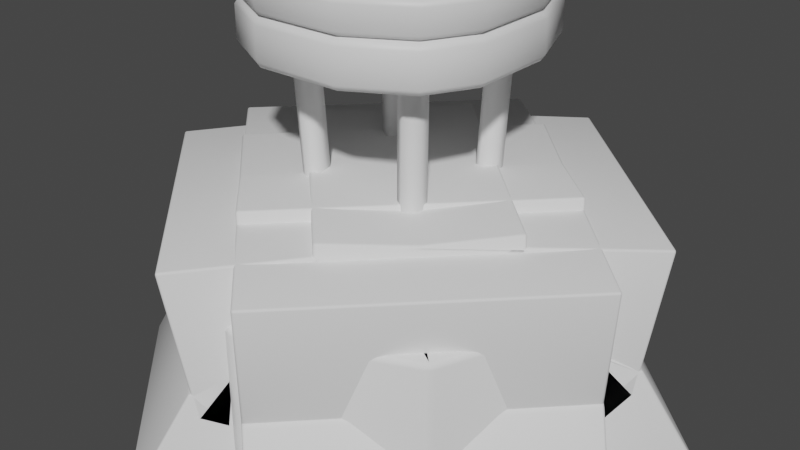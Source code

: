 # Source: bench.blend  (saved by Blender 2.80.75; exported with 4.5.12 LTS)
import bpy
from mathutils import Matrix  # noqa: F401  (used for matrix-valued properties, if any)

bpy.ops.wm.read_factory_settings(use_empty=True)
scene = bpy.context.scene
scene.name = 'Scene'

# ---- collections
col_collection = bpy.data.collections.new('Collection'); scene.collection.children.link(col_collection)

# ---- materials (node trees are filled in below, after node groups)
mat_iron_001 = bpy.data.materials.new('iron.001')
mat_iron_001.use_transparent_shadow = False

# ---- material node trees
mat_iron_001.use_nodes = True; mat_iron_001.node_tree.nodes.clear()
_N = mat_iron_001.node_tree.nodes; _L = mat_iron_001.node_tree.links
n0 = _N.new('ShaderNodeOutputMaterial'); n0.name = 'Material Output'; n0.location = (300, 300)
n1 = _N.new('ShaderNodeBsdfPrincipled'); n1.name = 'Principled BSDF'; n1.location = (10, 300)
n1.distribution = 'GGX'
n1.subsurface_method = 'BURLEY'
n1.inputs[3].default_value = 1.45
n1.inputs[27].default_value = (0.0, 0.0, 0.0, 1.0)
n1.inputs[28].default_value = 1.0
_L.new(n1.outputs[0], n0.inputs[0])
n0.is_active_output = True

# ---- world
world_world = bpy.data.worlds.new('World'); scene.world = world_world
world_world.use_nodes = True; world_world.node_tree.nodes.clear()
_N = world_world.node_tree.nodes; _L = world_world.node_tree.links
n0 = _N.new('ShaderNodeOutputWorld'); n0.name = 'World Output'; n0.location = (300, 300)
n1 = _N.new('ShaderNodeBackground'); n1.name = 'Background'; n1.location = (10, 300)
n1.inputs[0].default_value = (0.05088, 0.05088, 0.05088, 1.0)
_L.new(n1.outputs[0], n0.inputs[0])
n0.is_active_output = True
world_world.color = (0.05088, 0.05088, 0.05088)
world_world.use_sun_shadow = False
world_world.sun_shadow_jitter_overblur = 0.0

# ---- meshes
me_plane = bpy.data.meshes.new('Plane')
me_plane.from_pydata([(5.249e-09, 0.1201, 0.1693), (-0.08539, 0.0847, 0.1693), (-0.1208, -0.0006924, 0.1693), (-0.08539, -0.08608, 0.1693), (1.581e-08, -0.1215, 0.1693), (0.08539, -0.08608, 0.1693), (0.1208, -0.0006924, 0.1693), (0.08539, 0.0847, 0.1693)], [(1, 0), (2, 1), (3, 2), (4, 3), (5, 4), (6, 5), (7, 6), (0, 7)], [])
_uv = me_plane.uv_layers.new(name='UVMap')
_uv.uv.foreach_set('vector', [])
me_plane.use_remesh_preserve_volume = False
me_plane.use_remesh_preserve_attributes = False
me_plane.use_mirror_vertex_groups = False
me_plane.update()
me_plane_001 = bpy.data.meshes.new('Plane.001')
me_plane_001.from_pydata([(-0.1357, 0.1357, 0.0), (-0.1152, 0.1152, 0.1185), (-0.0833, 0.0833, 0.133), (-0.07435, 0.07435, 0.5225), (-0.05693, 0.05693, 0.172), (-0.1353, 0.1353, 0.05925)], [(5, 1), (1, 2), (4, 3), (2, 4), (0, 5)], [])
_uv = me_plane_001.uv_layers.new(name='UVMap')
_uv.uv.foreach_set('vector', [])
me_plane_001.use_remesh_preserve_volume = False
me_plane_001.use_remesh_preserve_attributes = False
me_plane_001.use_mirror_vertex_groups = False
me_plane_001.update()
me_cube_000 = bpy.data.meshes.new('Cube.000')
me_cube_000.from_pydata([(-0.07326, 0.05113, 0.8742), (0.07326, 0.05113, 0.8742), (-0.07326, -0.0954, 0.8742), (0.07326, -0.0954, 0.8742), (-0.07326, -0.0954, 0.8075), (0.06923, -0.09057, 0.8076), (-0.07326, 0.05113, 0.8075), (0.06923, 0.04744, 0.8076), (0.1608, -0.1636, 0.8076), (0.1651, -0.1674, 0.8142), (0.1638, -0.1663, 0.8096), (0.1705, -0.1729, 0.862), (0.1737, -0.1758, 0.8536), (-0.1603, -0.1636, 0.8076), (-0.1646, -0.1674, 0.8142), (-0.1634, -0.1663, 0.8096), (-0.1704, -0.1729, 0.862), (-0.1737, -0.1758, 0.8536), (0.1605, 0.1524, 0.8076), (0.1651, 0.1573, 0.8142), (0.1637, 0.1559, 0.8096), (0.1702, 0.1626, 0.862), (0.1736, 0.1663, 0.8536), (-0.1601, 0.1524, 0.8076), (-0.1646, 0.1573, 0.8142), (-0.1633, 0.1559, 0.8096), (-0.1702, 0.1626, 0.862), (-0.1736, 0.1663, 0.8536), (-0.2004, 0.04744, 0.8076), (-0.2068, 0.04744, 0.8142), (-0.2049, 0.04744, 0.8096), (-0.2068, -0.09057, 0.8142), (-0.2004, -0.09057, 0.8076), (-0.2049, -0.09057, 0.8096), (-0.213, -0.0954, 0.862), (-0.2178, -0.0954, 0.8536), (-0.213, 0.05113, 0.862), (-0.2178, 0.05113, 0.8536), (0.2009, -0.09057, 0.8076), (0.2073, -0.09057, 0.8142), (0.2054, -0.09057, 0.8096), (0.2073, 0.04744, 0.8142), (0.2009, 0.04744, 0.8076), (0.2054, 0.04744, 0.8096), (0.213, 0.05113, 0.862), (0.2178, 0.05113, 0.8536), (0.213, -0.0954, 0.862), (0.2178, -0.0954, 0.8536), (-0.06879, -0.2141, 0.8076), (-0.06879, -0.2203, 0.8142), (-0.06879, -0.2185, 0.8096), (0.06923, -0.2203, 0.8142), (0.06923, -0.2141, 0.8076), (0.06923, -0.2185, 0.8096), (0.07326, -0.2265, 0.862), (0.07326, -0.2312, 0.8536), (-0.07326, -0.2265, 0.862), (-0.07326, -0.2312, 0.8536), (0.06923, 0.1973, 0.8076), (0.06923, 0.2035, 0.8142), (0.06923, 0.2017, 0.8096), (-0.06879, 0.2035, 0.8142), (-0.06879, 0.1973, 0.8076), (-0.06879, 0.2017, 0.8096), (-0.07326, 0.2102, 0.862), (-0.07326, 0.2149, 0.8536), (0.07326, 0.2102, 0.862), (0.07326, 0.2149, 0.8536), (-0.07044, 0.04866, 0.8208), (0.07044, 0.04866, 0.8208), (-0.07044, -0.09222, 0.8208), (0.07044, -0.09222, 0.8208), (-0.07044, -0.09222, 0.7361), (0.07044, -0.09222, 0.7361), (-0.07044, 0.04866, 0.7361), (0.07044, 0.04866, 0.7361), (0.1639, -0.1667, 0.7361), (0.1683, -0.1706, 0.745), (0.1639, -0.1668, 0.8053), (0.1683, -0.1706, 0.7964), (-0.1639, -0.1668, 0.7361), (-0.1683, -0.1706, 0.745), (-0.1639, -0.1667, 0.8053), (-0.1683, -0.1706, 0.7964), (0.1636, 0.1558, 0.7361), (0.1683, 0.1608, 0.745), (0.1636, 0.1558, 0.8053), (0.1683, 0.1608, 0.7964), (-0.1636, 0.1558, 0.7361), (-0.1683, 0.1608, 0.745), (-0.1636, 0.1558, 0.8053), (-0.1683, 0.1608, 0.7964), (-0.2048, 0.04866, 0.7361), (-0.2113, 0.04866, 0.745), (-0.2113, -0.09222, 0.745), (-0.2048, -0.09222, 0.7361), (-0.2048, -0.09222, 0.8053), (-0.2113, -0.09222, 0.7964), (-0.2113, 0.04866, 0.7964), (-0.2048, 0.04866, 0.8053), (0.2048, -0.09222, 0.7361), (0.2113, -0.09222, 0.745), (0.2113, 0.04866, 0.745), (0.2048, 0.04866, 0.7361), (0.2048, 0.04866, 0.8053), (0.2113, 0.04866, 0.7964), (0.2113, -0.09222, 0.7964), (0.2048, -0.09222, 0.8053), (-0.07044, -0.2183, 0.7361), (-0.07044, -0.2246, 0.745), (0.07044, -0.2246, 0.745), (0.07044, -0.2183, 0.7361), (0.07044, -0.2183, 0.8053), (0.07044, -0.2246, 0.7964), (-0.07044, -0.2246, 0.7964), (-0.07044, -0.2183, 0.8053), (0.07044, 0.2016, 0.7361), (0.07044, 0.208, 0.745), (-0.07044, 0.208, 0.745), (-0.07044, 0.2016, 0.7361), (-0.07044, 0.2016, 0.8053), (-0.07044, 0.208, 0.7964), (0.07044, 0.208, 0.7964), (0.07044, 0.2016, 0.8053), (0.1895, 0.2131, 0.0111), (0.1819, 0.2055, 0.003257), (0.1977, 0.1896, 3.555e-05), (0.2054, 0.1819, 0.003257), (0.2054, 0.1973, 0.003324), (0.1786, 0.1705, 0.01087), (0.1895, 0.166, 0.0109), (0.1659, 0.1896, 0.0109), (0.1482, 0.1781, 0.121), (0.1597, 0.1833, 0.1217), (0.18, 0.1719, 0.1202), (0.1781, 0.1483, 0.121), (0.1611, 0.1376, 0.1109), (0.1532, 0.1452, 0.1049), (0.1409, 0.1616, 0.1072), (0.1034, 0.1333, 0.1362), (0.1154, 0.139, 0.1416), (0.1388, 0.1307, 0.1427), (0.1333, 0.1035, 0.1362), (0.1125, 0.1044, 0.1202), (0.1219, 0.0985, 0.123), (0.09841, 0.122, 0.123), (0.08159, 0.1052, 0.1729), (0.079, 0.1026, 0.1923), (0.1057, 0.09757, 0.1696), (0.09903, 0.09095, 0.2041), (0.06992, 0.06184, 0.1888), (0.07676, 0.06868, 0.1586), (0.09142, 0.06161, 0.1783), (0.08465, 0.06121, 0.1632), (0.08067, 0.05723, 0.1836), (0.06153, 0.0915, 0.1783), (0.06113, 0.08473, 0.1632), (0.1779, 0.2078, 0.06013), (0.1887, 0.2123, 0.06193), (0.2077, 0.1779, 0.06013), (0.2077, 0.1996, 0.06268), (0.1786, 0.1705, 0.05583), (0.1895, 0.166, 0.05658), (0.1659, 0.1895, 0.05658), (0.08355, 0.1072, 0.2748), (0.1026, 0.0945, 0.2744), (0.1026, 0.07278, 0.2758), (0.07276, 0.06468, 0.2782), (0.08362, 0.06017, 0.2778), (0.06457, 0.09454, 0.2768), (0.08964, 0.1132, 0.4331), (0.1087, 0.1006, 0.4327), (0.1087, 0.07887, 0.4341), (0.07884, 0.07076, 0.4366), (0.0897, 0.06625, 0.4362), (0.07065, 0.1006, 0.4352), (0.09572, 0.1193, 0.5915), (0.1147, 0.1067, 0.5911), (0.1148, 0.08495, 0.5925), (0.08492, 0.07684, 0.5949), (0.09578, 0.07233, 0.5945), (0.07674, 0.1067, 0.5935), (0.1018, 0.1254, 0.7498), (0.1208, 0.1127, 0.7494), (0.1208, 0.09103, 0.7508), (0.091, 0.08293, 0.7532), (0.1019, 0.07842, 0.7528), (0.08282, 0.1128, 0.7518), (0.08595, 0.1159, 0.1553), (0.09468, 0.1183, 0.1607), (0.1128, 0.1047, 0.1629), (0.1158, 0.08603, 0.1553), (0.09123, 0.08315, 0.142), (0.1012, 0.07777, 0.1442), (0.07769, 0.1013, 0.1442), (-0.1895, 0.2131, 0.0111), (-0.1819, 0.2055, 0.003257), (-0.1977, 0.1896, 3.555e-05), (-0.2054, 0.1819, 0.003257), (-0.2054, 0.1973, 0.003324), (-0.1786, 0.1705, 0.01087), (-0.1895, 0.166, 0.0109), (-0.1659, 0.1896, 0.0109), (-0.1482, 0.1781, 0.121), (-0.1597, 0.1833, 0.1217), (-0.18, 0.1719, 0.1202), (-0.1781, 0.1483, 0.121), (-0.1611, 0.1376, 0.1109), (-0.1532, 0.1452, 0.1049), (-0.1409, 0.1616, 0.1072), (-0.1034, 0.1333, 0.1362), (-0.1154, 0.139, 0.1416), (-0.1388, 0.1307, 0.1427), (-0.1333, 0.1035, 0.1362), (-0.1125, 0.1044, 0.1202), (-0.1219, 0.0985, 0.123), (-0.09841, 0.122, 0.123), (-0.08159, 0.1052, 0.1729), (-0.079, 0.1026, 0.1923), (-0.1057, 0.09757, 0.1696), (-0.09903, 0.09095, 0.2041), (-0.06992, 0.06184, 0.1888), (-0.07676, 0.06868, 0.1586), (-0.09142, 0.06161, 0.1783), (-0.08465, 0.06121, 0.1632), (-0.08067, 0.05723, 0.1836), (-0.06153, 0.0915, 0.1783), (-0.06113, 0.08473, 0.1632), (-0.1779, 0.2078, 0.06013), (-0.1887, 0.2123, 0.06193), (-0.2077, 0.1779, 0.06013), (-0.2077, 0.1996, 0.06268), (-0.1786, 0.1705, 0.05583), (-0.1895, 0.166, 0.05658), (-0.1659, 0.1895, 0.05658), (-0.08355, 0.1072, 0.2748), (-0.1026, 0.0945, 0.2744), (-0.1026, 0.07278, 0.2758), (-0.07276, 0.06468, 0.2782), (-0.08362, 0.06017, 0.2778), (-0.06457, 0.09454, 0.2768), (-0.08964, 0.1132, 0.4331), (-0.1087, 0.1006, 0.4327), (-0.1087, 0.07887, 0.4341), (-0.07884, 0.07076, 0.4366), (-0.0897, 0.06625, 0.4362), (-0.07065, 0.1006, 0.4352), (-0.09572, 0.1193, 0.5915), (-0.1147, 0.1067, 0.5911), (-0.1148, 0.08495, 0.5925), (-0.08492, 0.07684, 0.5949), (-0.09578, 0.07233, 0.5945), (-0.07674, 0.1067, 0.5935), (-0.1018, 0.1254, 0.7498), (-0.1208, 0.1127, 0.7494), (-0.1208, 0.09103, 0.7508), (-0.091, 0.08293, 0.7532), (-0.1019, 0.07842, 0.7528), (-0.08282, 0.1128, 0.7518), (-0.08595, 0.1159, 0.1553), (-0.09468, 0.1183, 0.1607), (-0.1128, 0.1047, 0.1629), (-0.1158, 0.08603, 0.1553), (-0.09123, 0.08315, 0.142), (-0.1012, 0.07777, 0.1442), (-0.07769, 0.1013, 0.1442), (0.1895, -0.2131, 0.0111), (0.1819, -0.2055, 0.003257), (0.1977, -0.1896, 3.555e-05), (0.2054, -0.1819, 0.003257), (0.2054, -0.1973, 0.003324), (0.1786, -0.1705, 0.01087), (0.1895, -0.166, 0.0109), (0.1659, -0.1896, 0.0109), (0.1482, -0.1781, 0.121), (0.1597, -0.1833, 0.1217), (0.18, -0.1719, 0.1202), (0.1781, -0.1483, 0.121), (0.1611, -0.1376, 0.1109), (0.1532, -0.1452, 0.1049), (0.1409, -0.1616, 0.1072), (0.1034, -0.1333, 0.1362), (0.1154, -0.139, 0.1416), (0.1388, -0.1307, 0.1427), (0.1333, -0.1035, 0.1362), (0.1125, -0.1044, 0.1202), (0.1219, -0.0985, 0.123), (0.09841, -0.122, 0.123), (0.08159, -0.1052, 0.1729), (0.079, -0.1026, 0.1923), (0.1057, -0.09757, 0.1696), (0.09903, -0.09095, 0.2041), (0.06992, -0.06184, 0.1888), (0.07676, -0.06868, 0.1586), (0.09142, -0.06161, 0.1783), (0.08465, -0.06121, 0.1632), (0.08067, -0.05723, 0.1836), (0.06153, -0.0915, 0.1783), (0.06113, -0.08473, 0.1632), (0.1779, -0.2078, 0.06013), (0.1887, -0.2123, 0.06193), (0.2077, -0.1779, 0.06013), (0.2077, -0.1996, 0.06268), (0.1786, -0.1705, 0.05583), (0.1895, -0.166, 0.05658), (0.1659, -0.1895, 0.05658), (0.08355, -0.1072, 0.2748), (0.1026, -0.0945, 0.2744), (0.1026, -0.07278, 0.2758), (0.07276, -0.06468, 0.2782), (0.08362, -0.06017, 0.2778), (0.06457, -0.09454, 0.2768), (0.08964, -0.1132, 0.4331), (0.1087, -0.1006, 0.4327), (0.1087, -0.07887, 0.4341), (0.07884, -0.07076, 0.4366), (0.0897, -0.06625, 0.4362), (0.07065, -0.1006, 0.4352), (0.09572, -0.1193, 0.5915), (0.1147, -0.1067, 0.5911), (0.1148, -0.08495, 0.5925), (0.08492, -0.07684, 0.5949), (0.09578, -0.07233, 0.5945), (0.07674, -0.1067, 0.5935), (0.1018, -0.1254, 0.7498), (0.1208, -0.1127, 0.7494), (0.1208, -0.09103, 0.7508), (0.091, -0.08293, 0.7532), (0.1019, -0.07842, 0.7528), (0.08282, -0.1128, 0.7518), (0.08595, -0.1159, 0.1553), (0.09468, -0.1183, 0.1607), (0.1128, -0.1047, 0.1629), (0.1158, -0.08603, 0.1553), (0.09123, -0.08315, 0.142), (0.1012, -0.07777, 0.1442), (0.07769, -0.1013, 0.1442), (-0.1895, -0.2131, 0.0111), (-0.1819, -0.2055, 0.003257), (-0.1977, -0.1896, 3.555e-05), (-0.2054, -0.1819, 0.003257), (-0.2054, -0.1973, 0.003324), (-0.1786, -0.1705, 0.01087), (-0.1895, -0.166, 0.0109), (-0.1659, -0.1896, 0.0109), (-0.1482, -0.1781, 0.121), (-0.1597, -0.1833, 0.1217), (-0.18, -0.1719, 0.1202), (-0.1781, -0.1483, 0.121), (-0.1611, -0.1376, 0.1109), (-0.1532, -0.1452, 0.1049), (-0.1409, -0.1616, 0.1072), (-0.1034, -0.1333, 0.1362), (-0.1154, -0.139, 0.1416), (-0.1388, -0.1307, 0.1427), (-0.1333, -0.1035, 0.1362), (-0.1125, -0.1044, 0.1202), (-0.1219, -0.0985, 0.123), (-0.09841, -0.122, 0.123), (-0.08159, -0.1052, 0.1729), (-0.079, -0.1026, 0.1923), (-0.1057, -0.09757, 0.1696), (-0.09903, -0.09095, 0.2041), (-0.06992, -0.06184, 0.1888), (-0.07676, -0.06868, 0.1586), (-0.09142, -0.06161, 0.1783), (-0.08465, -0.06121, 0.1632), (-0.08067, -0.05723, 0.1836), (-0.06153, -0.0915, 0.1783), (-0.06113, -0.08473, 0.1632), (-0.1779, -0.2078, 0.06013), (-0.1887, -0.2123, 0.06193), (-0.2077, -0.1779, 0.06013), (-0.2077, -0.1996, 0.06268), (-0.1786, -0.1705, 0.05583), (-0.1895, -0.166, 0.05658), (-0.1659, -0.1895, 0.05658), (-0.08355, -0.1072, 0.2748), (-0.1026, -0.0945, 0.2744), (-0.1026, -0.07278, 0.2758), (-0.07276, -0.06468, 0.2782), (-0.08362, -0.06017, 0.2778), (-0.06457, -0.09454, 0.2768), (-0.08964, -0.1132, 0.4331), (-0.1087, -0.1006, 0.4327), (-0.1087, -0.07887, 0.4341), (-0.07884, -0.07076, 0.4366), (-0.0897, -0.06625, 0.4362), (-0.07065, -0.1006, 0.4352), (-0.09572, -0.1193, 0.5915), (-0.1147, -0.1067, 0.5911), (-0.1148, -0.08495, 0.5925), (-0.08492, -0.07684, 0.5949), (-0.09578, -0.07233, 0.5945), (-0.07674, -0.1067, 0.5935), (-0.1018, -0.1254, 0.7498), (-0.1208, -0.1127, 0.7494), (-0.1208, -0.09103, 0.7508), (-0.091, -0.08293, 0.7532), (-0.1019, -0.07842, 0.7528), (-0.08282, -0.1128, 0.7518), (-0.08595, -0.1159, 0.1553), (-0.09468, -0.1183, 0.1607), (-0.1128, -0.1047, 0.1629), (-0.1158, -0.08603, 0.1553), (-0.09123, -0.08315, 0.142), (-0.1012, -0.07777, 0.1442), (-0.07769, -0.1013, 0.1442), (0.006799, -0.1818, 0.1585), (0.00453, -0.1528, 0.1585), (0.01133, -0.1455, 0.1736), (0.00453, -0.1528, 0.18), (0.01178, -0.1839, 0.1736), (0.006799, -0.1818, 0.18), (0.123, -0.1239, 0.1559), (0.1231, -0.1336, 0.1585), (0.1295, -0.1304, 0.1597), (0.1327, -0.124, 0.1585), (0.1159, -0.1168, 0.1559), (0.1063, -0.1072, 0.1597), (0.1106, -0.1051, 0.1585), (0.1042, -0.1115, 0.1585), (0.1159, -0.1168, 0.1826), (0.1102, -0.0951, 0.1736), (0.09422, -0.1111, 0.1736), (0.1106, -0.1051, 0.18), (0.1063, -0.1072, 0.1788), (0.1038, -0.1047, 0.1736), (0.1042, -0.1115, 0.18), (0.1211, -0.1386, 0.1736), (0.1377, -0.1219, 0.1736), (0.123, -0.1239, 0.1826), (0.1307, -0.1316, 0.1736), (0.1295, -0.1304, 0.1788), (0.1327, -0.124, 0.18), (0.1231, -0.1336, 0.18), (0.1809, -0.007686, 0.1585), (0.1519, -0.005417, 0.1585), (0.1446, -0.01221, 0.1736), (0.1519, -0.005417, 0.18), (0.183, -0.01267, 0.1736), (0.1809, -0.007686, 0.18), (0.0, -0.1748, 0.1559), (0.0, -0.184, 0.1597), (-0.006799, -0.1818, 0.1585), (0.0, -0.1649, 0.1559), (0.0, -0.1512, 0.1597), (-0.00453, -0.1528, 0.1585), (0.0, -0.1649, 0.1826), (-0.01133, -0.1455, 0.1736), (-0.00453, -0.1528, 0.18), (0.0, -0.1512, 0.1788), (0.0, -0.1477, 0.1736), (-0.01178, -0.1839, 0.1736), (0.0, -0.1748, 0.1826), (0.0, -0.1857, 0.1736), (0.0, -0.184, 0.1788), (-0.006799, -0.1818, 0.18), (-0.123, -0.1239, 0.1559), (-0.1231, -0.1336, 0.1585), (-0.1295, -0.1304, 0.1597), (-0.1327, -0.124, 0.1585), (-0.1159, -0.1168, 0.1559), (-0.1063, -0.1072, 0.1597), (-0.1106, -0.1051, 0.1585), (-0.1042, -0.1115, 0.1585), (-0.1159, -0.1168, 0.1826), (-0.1102, -0.0951, 0.1736), (-0.09422, -0.1111, 0.1736), (-0.1106, -0.1051, 0.18), (-0.1063, -0.1072, 0.1788), (-0.1038, -0.1047, 0.1736), (-0.1042, -0.1115, 0.18), (-0.1211, -0.1386, 0.1736), (-0.1377, -0.1219, 0.1736), (-0.123, -0.1239, 0.1826), (-0.1307, -0.1316, 0.1736), (-0.1295, -0.1304, 0.1788), (-0.1327, -0.124, 0.18), (-0.1231, -0.1336, 0.18), (-0.1809, -0.007686, 0.1585), (-0.1519, -0.005417, 0.1585), (-0.1446, -0.01221, 0.1736), (-0.1519, -0.005417, 0.18), (-0.183, -0.01267, 0.1736), (-0.1809, -0.007686, 0.18), (0.006799, 0.1818, 0.1585), (0.00453, 0.1528, 0.1585), (0.01133, 0.1455, 0.1736), (0.00453, 0.1528, 0.18), (0.01178, 0.1839, 0.1736), (0.006799, 0.1818, 0.18), (0.123, 0.1239, 0.1559), (0.1231, 0.1336, 0.1585), (0.1295, 0.1304, 0.1597), (0.1327, 0.124, 0.1585), (0.1159, 0.1168, 0.1559), (0.1063, 0.1072, 0.1597), (0.1106, 0.1051, 0.1585), (0.1042, 0.1115, 0.1585), (0.1159, 0.1168, 0.1826), (0.1102, 0.0951, 0.1736), (0.09422, 0.1111, 0.1736), (0.1106, 0.1051, 0.18), (0.1063, 0.1072, 0.1788), (0.1038, 0.1047, 0.1736), (0.1042, 0.1115, 0.18), (0.1211, 0.1386, 0.1736), (0.1377, 0.1219, 0.1736), (0.123, 0.1239, 0.1826), (0.1307, 0.1316, 0.1736), (0.1295, 0.1304, 0.1788), (0.1327, 0.124, 0.18), (0.1231, 0.1336, 0.18), (0.174, 0.0, 0.1559), (0.1809, 0.007686, 0.1585), (0.1831, 0.0, 0.1597), (0.164, 0.0, 0.1559), (0.1503, 0.0, 0.1597), (0.1519, 0.005417, 0.1585), (0.164, 0.0, 0.1826), (0.1446, 0.01221, 0.1736), (0.1503, 0.0, 0.1788), (0.1468, 0.0, 0.1736), (0.1519, 0.005417, 0.18), (0.183, 0.01267, 0.1736), (0.174, 0.0, 0.1826), (0.1848, 0.0, 0.1736), (0.1831, 0.0, 0.1788), (0.1809, 0.007686, 0.18), (0.0, 0.1748, 0.1559), (0.0, 0.184, 0.1597), (-0.006799, 0.1818, 0.1585), (0.0, 0.1649, 0.1559), (0.0, 0.1512, 0.1597), (-0.00453, 0.1528, 0.1585), (0.0, 0.1649, 0.1826), (-0.01133, 0.1455, 0.1736), (-0.00453, 0.1528, 0.18), (0.0, 0.1512, 0.1788), (0.0, 0.1477, 0.1736), (-0.01178, 0.1839, 0.1736), (0.0, 0.1748, 0.1826), (0.0, 0.1857, 0.1736), (0.0, 0.184, 0.1788), (-0.006799, 0.1818, 0.18), (-0.123, 0.1239, 0.1559), (-0.1231, 0.1336, 0.1585), (-0.1295, 0.1304, 0.1597), (-0.1327, 0.124, 0.1585), (-0.1159, 0.1168, 0.1559), (-0.1063, 0.1072, 0.1597), (-0.1106, 0.1051, 0.1585), (-0.1042, 0.1115, 0.1585), (-0.1159, 0.1168, 0.1826), (-0.1102, 0.0951, 0.1736), (-0.09422, 0.1111, 0.1736), (-0.1106, 0.1051, 0.18), (-0.1063, 0.1072, 0.1788), (-0.1038, 0.1047, 0.1736), (-0.1042, 0.1115, 0.18), (-0.1211, 0.1386, 0.1736), (-0.1377, 0.1219, 0.1736), (-0.123, 0.1239, 0.1826), (-0.1307, 0.1316, 0.1736), (-0.1295, 0.1304, 0.1788), (-0.1327, 0.124, 0.18), (-0.1231, 0.1336, 0.18), (-0.174, 0.0, 0.1559), (-0.1809, 0.007686, 0.1585), (-0.1831, 0.0, 0.1597), (-0.164, 0.0, 0.1559), (-0.1503, 0.0, 0.1597), (-0.1519, 0.005417, 0.1585), (-0.164, 0.0, 0.1826), (-0.1446, 0.01221, 0.1736), (-0.1503, 0.0, 0.1788), (-0.1468, 0.0, 0.1736), (-0.1519, 0.005417, 0.18), (-0.183, 0.01267, 0.1736), (-0.174, 0.0, 0.1826), (-0.1848, 0.0, 0.1736), (-0.1831, 0.0, 0.1788), (-0.1809, 0.007686, 0.18)], [], [(34, 16, 56, 2), (26, 36, 0, 64), (66, 1, 44, 21), (52, 5, 38, 8), (47, 12, 9, 39), (35, 37, 29, 31), (65, 67, 59, 61), (27, 65, 61, 24), (3, 54, 11, 46), (1, 3, 46, 44), (7, 58, 18, 42), (5, 7, 42, 38), (13, 32, 4, 48), (36, 34, 2, 0), (22, 45, 41, 19), (4, 6, 7, 5), (37, 27, 24, 29), (2, 56, 54, 3), (9, 12, 55, 51), (0, 2, 3, 1), (32, 28, 6, 4), (45, 47, 39, 41), (67, 22, 19, 59), (64, 0, 1, 66), (28, 23, 62, 6), (6, 62, 58, 7), (17, 35, 31, 14), (48, 4, 5, 52), (52, 8, 10, 53), (53, 10, 9, 51), (56, 16, 17, 57), (32, 13, 15, 33), (33, 15, 14, 31), (36, 26, 27, 37), (62, 23, 25, 63), (63, 25, 24, 61), (66, 21, 22, 67), (42, 18, 20, 43), (43, 20, 19, 41), (46, 11, 12, 47), (23, 28, 30, 25), (25, 30, 29, 24), (28, 32, 33, 30), (30, 33, 31, 29), (16, 34, 35, 17), (34, 36, 37, 35), (8, 38, 40, 10), (10, 40, 39, 9), (38, 42, 43, 40), (40, 43, 41, 39), (21, 44, 45, 22), (44, 46, 47, 45), (13, 48, 50, 15), (15, 50, 49, 14), (48, 52, 53, 50), (50, 53, 51, 49), (11, 54, 55, 12), (55, 57, 49, 51), (54, 56, 57, 55), (18, 58, 60, 20), (20, 60, 59, 19), (58, 62, 63, 60), (60, 63, 61, 59), (26, 64, 65, 27), (64, 66, 67, 65), (96, 82, 115, 70), (90, 99, 68, 120), (123, 69, 104, 86), (111, 73, 100, 76), (117, 122, 87, 85), (81, 83, 97, 94), (89, 91, 121, 118), (110, 113, 114, 109), (71, 112, 78, 107), (69, 71, 107, 104), (75, 116, 84, 103), (73, 75, 103, 100), (80, 95, 72, 108), (99, 96, 70, 68), (94, 97, 98, 93), (72, 74, 75, 73), (109, 114, 83, 81), (70, 115, 112, 71), (102, 105, 106, 101), (68, 70, 71, 69), (95, 92, 74, 72), (85, 87, 105, 102), (118, 121, 122, 117), (93, 98, 91, 89), (120, 68, 69, 123), (92, 88, 119, 74), (74, 119, 116, 75), (101, 106, 79, 77), (108, 72, 73, 111), (80, 81, 94, 95), (90, 91, 98, 99), (88, 89, 118, 119), (86, 87, 122, 123), (84, 85, 102, 103), (78, 79, 106, 107), (92, 93, 89, 88), (96, 97, 83, 82), (95, 94, 93, 92), (100, 101, 77, 76), (99, 98, 97, 96), (104, 105, 87, 86), (103, 102, 101, 100), (108, 109, 81, 80), (107, 106, 105, 104), (112, 113, 79, 78), (111, 110, 109, 108), (116, 117, 85, 84), (115, 114, 113, 112), (120, 121, 91, 90), (119, 118, 117, 116), (123, 122, 121, 120), (77, 79, 113, 110), (57, 17, 14, 49), (82, 83, 114, 115), (76, 77, 110, 111), (162, 130, 127, 159), (130, 162, 161, 129), (151, 153, 154, 150), (124, 158, 160, 128), (138, 132, 157, 163), (189, 140, 139, 188), (144, 136, 135, 142), (162, 136, 137, 161), (145, 138, 137, 143), (194, 156, 155, 188), (194, 145, 143, 192), (189, 146, 148, 190), (148, 152, 191, 190), (156, 194, 192, 151), (134, 133, 140, 141), (155, 169, 164, 147), (169, 155, 150, 167), (164, 169, 175, 170), (171, 172, 166, 165), (175, 169, 167, 173), (170, 175, 181, 176), (177, 178, 172, 171), (181, 175, 173, 179), (176, 181, 187, 182), (183, 184, 178, 177), (187, 181, 179, 185), (147, 164, 165, 149), (140, 189, 190, 141), (136, 162, 159, 135), (158, 124, 125, 157), (158, 133, 134, 160), (126, 125, 128), (129, 126, 127, 130), (126, 128, 127), (135, 134, 141, 142), (148, 146, 147, 149), (142, 141, 190, 191), (155, 147, 146), (152, 148, 149), (150, 155, 156, 151), (152, 154, 153), (129, 131, 125, 126), (137, 138, 163, 161), (158, 157, 132, 133), (159, 160, 134, 135), (145, 194, 188, 139), (165, 166, 152, 149), (168, 154, 152, 166), (154, 168, 167, 150), (164, 170, 171, 165), (174, 168, 166, 172), (168, 174, 173, 167), (170, 176, 177, 171), (180, 174, 172, 178), (174, 180, 179, 173), (176, 182, 183, 177), (186, 180, 178, 184), (180, 186, 185, 179), (193, 144, 142, 191), (144, 193, 192, 143), (146, 189, 188, 155), (152, 153, 193, 191), (193, 153, 151, 192), (160, 159, 127, 128), (131, 129, 161, 163), (131, 163, 157, 125), (128, 125, 124), (140, 133, 132, 138, 145, 139), (137, 136, 144, 143), (233, 230, 198, 201), (201, 200, 232, 233), (222, 221, 225, 224), (195, 199, 231, 229), (209, 234, 228, 203), (260, 259, 210, 211), (215, 213, 206, 207), (233, 232, 208, 207), (216, 214, 208, 209), (265, 259, 226, 227), (265, 263, 214, 216), (260, 261, 219, 217), (219, 261, 262, 223), (227, 222, 263, 265), (205, 212, 211, 204), (226, 218, 235, 240), (240, 238, 221, 226), (235, 241, 246, 240), (242, 236, 237, 243), (246, 244, 238, 240), (241, 247, 252, 246), (248, 242, 243, 249), (252, 250, 244, 246), (247, 253, 258, 252), (254, 248, 249, 255), (258, 256, 250, 252), (218, 220, 236, 235), (211, 212, 261, 260), (207, 206, 230, 233), (229, 228, 196, 195), (229, 231, 205, 204), (197, 199, 196), (200, 201, 198, 197), (197, 198, 199), (206, 213, 212, 205), (219, 220, 218, 217), (213, 262, 261, 212), (226, 217, 218), (223, 220, 219), (221, 222, 227, 226), (223, 224, 225), (200, 197, 196, 202), (208, 232, 234, 209), (229, 204, 203, 228), (230, 206, 205, 231), (216, 210, 259, 265), (236, 220, 223, 237), (239, 237, 223, 225), (225, 221, 238, 239), (235, 236, 242, 241), (245, 243, 237, 239), (239, 238, 244, 245), (241, 242, 248, 247), (251, 249, 243, 245), (245, 244, 250, 251), (247, 248, 254, 253), (257, 255, 249, 251), (251, 250, 256, 257), (264, 262, 213, 215), (215, 214, 263, 264), (217, 226, 259, 260), (223, 262, 264, 224), (264, 263, 222, 224), (231, 199, 198, 230), (202, 234, 232, 200), (202, 196, 228, 234), (199, 195, 196), (211, 210, 216, 209, 203, 204), (208, 214, 215, 207), (304, 301, 269, 272), (272, 271, 303, 304), (293, 292, 296, 295), (266, 270, 302, 300), (280, 305, 299, 274), (331, 330, 281, 282), (286, 284, 277, 278), (304, 303, 279, 278), (287, 285, 279, 280), (336, 330, 297, 298), (336, 334, 285, 287), (331, 332, 290, 288), (290, 332, 333, 294), (298, 293, 334, 336), (276, 283, 282, 275), (297, 289, 306, 311), (311, 309, 292, 297), (306, 312, 317, 311), (313, 307, 308, 314), (317, 315, 309, 311), (312, 318, 323, 317), (319, 313, 314, 320), (323, 321, 315, 317), (318, 324, 329, 323), (325, 319, 320, 326), (329, 327, 321, 323), (289, 291, 307, 306), (282, 283, 332, 331), (278, 277, 301, 304), (300, 299, 267, 266), (300, 302, 276, 275), (268, 270, 267), (271, 272, 269, 268), (268, 269, 270), (277, 284, 283, 276), (290, 291, 289, 288), (284, 333, 332, 283), (297, 288, 289), (294, 291, 290), (292, 293, 298, 297), (294, 295, 296), (271, 268, 267, 273), (279, 303, 305, 280), (300, 275, 274, 299), (301, 277, 276, 302), (287, 281, 330, 336), (307, 291, 294, 308), (310, 308, 294, 296), (296, 292, 309, 310), (306, 307, 313, 312), (316, 314, 308, 310), (310, 309, 315, 316), (312, 313, 319, 318), (322, 320, 314, 316), (316, 315, 321, 322), (318, 319, 325, 324), (328, 326, 320, 322), (322, 321, 327, 328), (335, 333, 284, 286), (286, 285, 334, 335), (288, 297, 330, 331), (294, 333, 335, 295), (335, 334, 293, 295), (302, 270, 269, 301), (273, 305, 303, 271), (273, 267, 299, 305), (270, 266, 267), (282, 281, 287, 280, 274, 275), (279, 285, 286, 278), (375, 343, 340, 372), (343, 375, 374, 342), (364, 366, 367, 363), (337, 371, 373, 341), (351, 345, 370, 376), (402, 353, 352, 401), (357, 349, 348, 355), (375, 349, 350, 374), (358, 351, 350, 356), (407, 369, 368, 401), (407, 358, 356, 405), (402, 359, 361, 403), (361, 365, 404, 403), (369, 407, 405, 364), (347, 346, 353, 354), (368, 382, 377, 360), (382, 368, 363, 380), (377, 382, 388, 383), (384, 385, 379, 378), (388, 382, 380, 386), (383, 388, 394, 389), (390, 391, 385, 384), (394, 388, 386, 392), (389, 394, 400, 395), (396, 397, 391, 390), (400, 394, 392, 398), (360, 377, 378, 362), (353, 402, 403, 354), (349, 375, 372, 348), (371, 337, 338, 370), (371, 346, 347, 373), (339, 338, 341), (342, 339, 340, 343), (339, 341, 340), (348, 347, 354, 355), (361, 359, 360, 362), (355, 354, 403, 404), (368, 360, 359), (365, 361, 362), (363, 368, 369, 364), (365, 367, 366), (342, 344, 338, 339), (350, 351, 376, 374), (371, 370, 345, 346), (372, 373, 347, 348), (358, 407, 401, 352), (378, 379, 365, 362), (381, 367, 365, 379), (367, 381, 380, 363), (377, 383, 384, 378), (387, 381, 379, 385), (381, 387, 386, 380), (383, 389, 390, 384), (393, 387, 385, 391), (387, 393, 392, 386), (389, 395, 396, 390), (399, 393, 391, 397), (393, 399, 398, 392), (406, 357, 355, 404), (357, 406, 405, 356), (359, 402, 401, 368), (365, 366, 406, 404), (406, 366, 364, 405), (373, 372, 340, 341), (344, 342, 374, 376), (344, 376, 370, 338), (341, 338, 337), (353, 346, 345, 351, 358, 352), (350, 349, 357, 356), (415, 429, 412, 408), (436, 440, 430, 417), (421, 409, 410, 424), (428, 411, 448, 454, 413, 435, 431, 422), (437, 420, 423, 438), (439, 425, 422, 431, 434, 441, 526, 520), (442, 408, 443), (410, 409, 446, 452), (416, 432, 429, 415), (448, 411, 451), (410, 452, 451, 411), (412, 413, 456, 455), (417, 430, 432, 416), (414, 417, 416, 415), (427, 419, 421, 424), (423, 420, 419, 427), (516, 527, 440, 436), (418, 421, 419, 420), (422, 425, 426, 428), (423, 427, 426, 425), (424, 428, 426, 427), (429, 432, 433, 435), (430, 434, 433, 432), (431, 435, 433, 434), (523, 518, 437, 438), (415, 408, 442, 445, 409, 421, 418, 414), (517, 437, 518), (438, 439, 522, 523), (440, 527, 528, 441), (526, 441, 528), (428, 424, 410, 411), (429, 435, 413, 412), (436, 417, 414, 418, 420, 437, 517, 514), (439, 438, 423, 425), (440, 441, 434, 430), (413, 454, 456), (409, 445, 446), (439, 520, 522), (436, 514, 516), (408, 412, 455, 443), (459, 444, 453, 473), (480, 461, 474, 484), (465, 468, 449, 447), (472, 466, 475, 479, 457, 454, 448, 450), (481, 482, 467, 464), (483, 574, 580, 485, 478, 475, 466, 469), (442, 443, 444), (449, 452, 446, 447), (460, 459, 473, 476), (448, 451, 450), (449, 450, 451, 452), (453, 455, 456, 457), (461, 460, 476, 474), (458, 459, 460, 461), (471, 468, 465, 463), (467, 471, 463, 464), (570, 480, 484, 581), (462, 464, 463, 465), (466, 472, 470, 469), (467, 469, 470, 471), (468, 471, 470, 472), (473, 479, 477, 476), (474, 476, 477, 478), (475, 478, 477, 479), (577, 482, 481, 572), (459, 458, 462, 465, 447, 445, 442, 444), (571, 572, 481), (482, 577, 576, 483), (484, 485, 582, 581), (580, 582, 485), (472, 450, 449, 468), (473, 453, 457, 479), (480, 568, 571, 481, 464, 462, 458, 461), (483, 469, 467, 482), (484, 474, 478, 485), (457, 456, 454), (447, 446, 445), (483, 576, 574), (480, 570, 568), (444, 443, 455, 453), (493, 486, 490, 507), (515, 495, 508, 525), (499, 502, 488, 487), (506, 500, 509, 513, 491, 542, 536, 489), (519, 521, 501, 498), (524, 520, 526, 529, 512, 509, 500, 503), (530, 531, 486), (488, 540, 534, 487), (494, 493, 507, 510), (536, 539, 489), (488, 489, 539, 540), (490, 543, 544, 491), (495, 494, 510, 508), (492, 493, 494, 495), (505, 502, 499, 497), (501, 505, 497, 498), (516, 515, 525, 527), (496, 498, 497, 499), (500, 506, 504, 503), (501, 503, 504, 505), (502, 505, 504, 506), (507, 513, 511, 510), (508, 510, 511, 512), (509, 512, 511, 513), (523, 521, 519, 518), (493, 492, 496, 499, 487, 533, 530, 486), (517, 518, 519), (521, 523, 522, 524), (525, 529, 528, 527), (526, 528, 529), (506, 489, 488, 502), (507, 490, 491, 513), (515, 514, 517, 519, 498, 496, 492, 495), (524, 503, 501, 521), (525, 508, 512, 529), (491, 544, 542), (487, 534, 533), (524, 522, 520), (515, 516, 514), (486, 531, 543, 490), (547, 561, 541, 532), (569, 579, 562, 549), (553, 535, 537, 556), (560, 538, 536, 542, 545, 567, 563, 554), (573, 552, 555, 575), (578, 557, 554, 563, 566, 583, 580, 574), (530, 532, 531), (537, 535, 534, 540), (548, 564, 561, 547), (536, 538, 539), (537, 540, 539, 538), (541, 545, 544, 543), (549, 562, 564, 548), (546, 549, 548, 547), (559, 551, 553, 556), (555, 552, 551, 559), (570, 581, 579, 569), (550, 553, 551, 552), (554, 557, 558, 560), (555, 559, 558, 557), (556, 560, 558, 559), (561, 564, 565, 567), (562, 566, 565, 564), (563, 567, 565, 566), (577, 572, 573, 575), (547, 532, 530, 533, 535, 553, 550, 546), (571, 573, 572), (575, 578, 576, 577), (579, 581, 582, 583), (580, 583, 582), (560, 556, 537, 538), (561, 567, 545, 541), (569, 549, 546, 550, 552, 573, 571, 568), (578, 575, 555, 557), (579, 583, 566, 562), (545, 542, 544), (535, 533, 534), (578, 574, 576), (569, 568, 570), (532, 541, 543, 531)])
me_cube_000.polygons.foreach_set('use_smooth', [True] * 556)
_uv = me_cube_000.uv_layers.new(name='UVMap')
_uv.uv.foreach_set('vector', [0.7633, 0.6208, 0.7022, 0.6034, 0.6735, 0.5413, 0.7623, 0.5432, 0.9162, 0.6031, 0.846, 0.6212, 0.8468, 0.5425, 0.9276, 0.5419, 0.9264, 0.4556, 0.8457, 0.4573, 0.8428, 0.3786, 0.9129, 0.3944, 0.9758, 0.1352, 0.8815, 0.1342, 0.8811, 0.05336, 0.9413, 0.07532, 0.7595, 0.3778, 0.6955, 0.3982, 0.679, 0.3412, 0.7522, 0.3235, 0.7634, 0.6239, 0.8459, 0.6244, 0.8507, 0.6787, 0.7561, 0.6763, 0.9308, 0.5418, 0.9297, 0.4556, 0.9851, 0.4507, 0.9851, 0.5463, 0.9192, 0.6051, 0.9308, 0.5418, 0.9851, 0.5463, 0.9754, 0.6139, 0.7611, 0.4592, 0.6718, 0.4642, 0.6977, 0.4009, 0.7595, 0.381, 0.8457, 0.4573, 0.7611, 0.4592, 0.7595, 0.381, 0.8428, 0.3786, 0.7944, 0.1342, 0.7116, 0.1342, 0.7265, 0.07403, 0.7953, 0.05253, 0.8815, 0.1342, 0.7944, 0.1342, 0.7953, 0.05253, 0.8811, 0.05336, 0.9429, 0.2805, 0.8822, 0.3029, 0.8818, 0.2211, 0.9771, 0.2183, 0.846, 0.6212, 0.7633, 0.6208, 0.7623, 0.5432, 0.8468, 0.5425, 0.915, 0.3915, 0.8426, 0.3754, 0.8475, 0.322, 0.9258, 0.3363, 0.8818, 0.2211, 0.7945, 0.2217, 0.7944, 0.1342, 0.8815, 0.1342, 0.8459, 0.6244, 0.9184, 0.606, 0.9318, 0.6629, 0.8507, 0.6787, 0.7623, 0.5432, 0.6735, 0.5413, 0.6718, 0.4642, 0.7611, 0.4592, 0.6422, 0.3815, 0.6948, 0.3994, 0.6682, 0.4645, 0.6177, 0.4555, 0.8468, 0.5425, 0.7623, 0.5432, 0.7611, 0.4592, 0.8457, 0.4573, 0.8822, 0.3029, 0.7959, 0.3037, 0.7945, 0.2217, 0.8818, 0.2211, 0.8426, 0.3754, 0.7595, 0.3778, 0.7522, 0.3235, 0.8475, 0.322, 0.9297, 0.4556, 0.9159, 0.3922, 0.9738, 0.3808, 0.9851, 0.4507, 0.9276, 0.5419, 0.8468, 0.5425, 0.8457, 0.4573, 0.9264, 0.4556, 0.7959, 0.3037, 0.7265, 0.2822, 0.7115, 0.2221, 0.7945, 0.2217, 0.7945, 0.2217, 0.7115, 0.2221, 0.7116, 0.1342, 0.7944, 0.1342, 0.7001, 0.6061, 0.7634, 0.6239, 0.7561, 0.6763, 0.6869, 0.6604, 0.9771, 0.2183, 0.8818, 0.2211, 0.8815, 0.1342, 0.9758, 0.1352, 0.9758, 0.1352, 0.9413, 0.07532, 0.944, 0.0734, 0.9795, 0.1352, 0.9795, 0.1352, 0.944, 0.0734, 0.9475, 0.07119, 0.9835, 0.1344, 0.6735, 0.5413, 0.7022, 0.6034, 0.6994, 0.605, 0.67, 0.5411, 0.8822, 0.3029, 0.9429, 0.2805, 0.9452, 0.2831, 0.8822, 0.3062, 0.8822, 0.3062, 0.9452, 0.2831, 0.9471, 0.2868, 0.8828, 0.3103, 0.846, 0.6212, 0.9162, 0.6031, 0.9184, 0.606, 0.8459, 0.6244, 0.7115, 0.2221, 0.7265, 0.2822, 0.7236, 0.2843, 0.7082, 0.2221, 0.7082, 0.2221, 0.7236, 0.2843, 0.7197, 0.2859, 0.7041, 0.2224, 0.9264, 0.4556, 0.9129, 0.3944, 0.9159, 0.3922, 0.9297, 0.4556, 0.7953, 0.05253, 0.7265, 0.07403, 0.7242, 0.07131, 0.7954, 0.04921, 0.7954, 0.04921, 0.7242, 0.07131, 0.7224, 0.06756, 0.795, 0.04514, 0.7595, 0.381, 0.6977, 0.4009, 0.6955, 0.3982, 0.7595, 0.3778, 0.7265, 0.2822, 0.7959, 0.3037, 0.7959, 0.307, 0.7242, 0.2849, 0.7242, 0.2849, 0.7959, 0.307, 0.7955, 0.3112, 0.7224, 0.2887, 0.7959, 0.3037, 0.8822, 0.3029, 0.8822, 0.3062, 0.7959, 0.307, 0.7959, 0.307, 0.8822, 0.3062, 0.8828, 0.3103, 0.7955, 0.3112, 0.7022, 0.6034, 0.7633, 0.6208, 0.7634, 0.6239, 0.7001, 0.6061, 0.7633, 0.6208, 0.846, 0.6212, 0.8459, 0.6244, 0.7634, 0.6239, 0.9413, 0.07532, 0.8811, 0.05336, 0.8811, 0.0501, 0.9436, 0.07272, 0.9436, 0.07272, 0.8811, 0.0501, 0.8816, 0.04597, 0.9455, 0.06906, 0.8811, 0.05336, 0.7953, 0.05253, 0.7954, 0.04921, 0.8811, 0.0501, 0.8811, 0.0501, 0.7954, 0.04921, 0.795, 0.04514, 0.8816, 0.04597, 0.9129, 0.3944, 0.8428, 0.3786, 0.8426, 0.3754, 0.915, 0.3915, 0.8428, 0.3786, 0.7595, 0.381, 0.7595, 0.3778, 0.8426, 0.3754, 0.9429, 0.2805, 0.9771, 0.2183, 0.9809, 0.2182, 0.9457, 0.2824, 0.9457, 0.2824, 0.9809, 0.2182, 0.9851, 0.2188, 0.9494, 0.2846, 0.9771, 0.2183, 0.9758, 0.1352, 0.9795, 0.1352, 0.9809, 0.2182, 0.9809, 0.2182, 0.9795, 0.1352, 0.9835, 0.1344, 0.9851, 0.2188, 0.6977, 0.4009, 0.6718, 0.4642, 0.6682, 0.4645, 0.6948, 0.3994, 0.6682, 0.4645, 0.67, 0.5411, 0.6177, 0.5501, 0.6177, 0.4555, 0.6718, 0.4642, 0.6735, 0.5413, 0.67, 0.5411, 0.6682, 0.4645, 0.7265, 0.07403, 0.7116, 0.1342, 0.7083, 0.1342, 0.7236, 0.07188, 0.7236, 0.07188, 0.7083, 0.1342, 0.7041, 0.1339, 0.7197, 0.07034, 0.7116, 0.1342, 0.7115, 0.2221, 0.7082, 0.2221, 0.7083, 0.1342, 0.7083, 0.1342, 0.7082, 0.2221, 0.7041, 0.2224, 0.7041, 0.1339, 0.9162, 0.6031, 0.9276, 0.5419, 0.9308, 0.5418, 0.9192, 0.6051, 0.9276, 0.5419, 0.9264, 0.4556, 0.9297, 0.4556, 0.9308, 0.5418, 0.3532, 0.6208, 0.292, 0.6034, 0.2633, 0.5413, 0.3522, 0.5432, 0.5061, 0.6031, 0.4359, 0.6212, 0.4366, 0.5425, 0.5175, 0.5419, 0.5163, 0.4556, 0.4356, 0.4573, 0.4326, 0.3786, 0.5028, 0.3944, 0.5657, 0.1352, 0.4713, 0.1342, 0.4709, 0.05336, 0.5312, 0.07532, 0.5749, 0.4507, 0.5237, 0.4553, 0.5098, 0.3908, 0.5636, 0.3808, 0.2767, 0.6604, 0.2883, 0.61, 0.3529, 0.6279, 0.3459, 0.6763, 0.5652, 0.6139, 0.5131, 0.6064, 0.5248, 0.542, 0.575, 0.5463, 0.2075, 0.4555, 0.2542, 0.4642, 0.256, 0.5416, 0.2075, 0.5501, 0.351, 0.4592, 0.2616, 0.4642, 0.2875, 0.4009, 0.3494, 0.381, 0.4356, 0.4573, 0.351, 0.4592, 0.3494, 0.381, 0.4326, 0.3786, 0.3843, 0.1342, 0.3014, 0.1342, 0.3163, 0.07403, 0.3852, 0.05253, 0.4713, 0.1342, 0.3843, 0.1342, 0.3852, 0.05253, 0.4709, 0.05336, 0.5328, 0.2805, 0.4721, 0.3029, 0.4716, 0.2211, 0.5669, 0.2183, 0.4359, 0.6212, 0.3532, 0.6208, 0.3522, 0.5432, 0.4366, 0.5425, 0.3459, 0.6763, 0.3529, 0.6279, 0.4361, 0.6284, 0.4406, 0.6787, 0.4716, 0.2211, 0.3844, 0.2217, 0.3843, 0.1342, 0.4713, 0.1342, 0.2075, 0.5501, 0.256, 0.5416, 0.2855, 0.6069, 0.2349, 0.6274, 0.3522, 0.5432, 0.2633, 0.5413, 0.2616, 0.4642, 0.351, 0.4592, 0.4373, 0.322, 0.4326, 0.3713, 0.3489, 0.3738, 0.342, 0.3235, 0.4366, 0.5425, 0.3522, 0.5432, 0.351, 0.4592, 0.4356, 0.4573, 0.4721, 0.3029, 0.3857, 0.3037, 0.3844, 0.2217, 0.4716, 0.2211, 0.5156, 0.3363, 0.5063, 0.3875, 0.4326, 0.3713, 0.4373, 0.322, 0.575, 0.5463, 0.5248, 0.542, 0.5237, 0.4553, 0.5749, 0.4507, 0.4406, 0.6787, 0.4361, 0.6284, 0.5098, 0.6099, 0.5217, 0.6629, 0.5175, 0.5419, 0.4366, 0.5425, 0.4356, 0.4573, 0.5163, 0.4556, 0.3857, 0.3037, 0.3163, 0.2822, 0.3014, 0.2221, 0.3844, 0.2217, 0.3844, 0.2217, 0.3014, 0.2221, 0.3014, 0.1342, 0.3843, 0.1342, 0.342, 0.3235, 0.3489, 0.3738, 0.2835, 0.3943, 0.2689, 0.3412, 0.5669, 0.2183, 0.4716, 0.2211, 0.4713, 0.1342, 0.5657, 0.1352, 0.5328, 0.2805, 0.537, 0.2868, 0.4726, 0.3103, 0.4721, 0.3029, 0.5061, 0.6031, 0.5098, 0.6099, 0.4361, 0.6284, 0.4359, 0.6212, 0.3163, 0.2822, 0.3096, 0.2859, 0.2939, 0.2224, 0.3014, 0.2221, 0.5028, 0.3944, 0.5098, 0.3908, 0.5237, 0.4553, 0.5163, 0.4556, 0.3163, 0.07403, 0.3123, 0.06756, 0.3848, 0.04514, 0.3852, 0.05253, 0.2875, 0.4009, 0.2835, 0.3943, 0.3489, 0.3738, 0.3494, 0.381, 0.3857, 0.3037, 0.3853, 0.3112, 0.3123, 0.2887, 0.3163, 0.2822, 0.3532, 0.6208, 0.3529, 0.6279, 0.2883, 0.61, 0.292, 0.6034, 0.4721, 0.3029, 0.4726, 0.3103, 0.3853, 0.3112, 0.3857, 0.3037, 0.4709, 0.05336, 0.4715, 0.04597, 0.5353, 0.06906, 0.5312, 0.07532, 0.4359, 0.6212, 0.4361, 0.6284, 0.3529, 0.6279, 0.3532, 0.6208, 0.4326, 0.3786, 0.4326, 0.3713, 0.5063, 0.3875, 0.5028, 0.3944, 0.3852, 0.05253, 0.3848, 0.04514, 0.4715, 0.04597, 0.4709, 0.05336, 0.5669, 0.2183, 0.575, 0.2188, 0.5392, 0.2846, 0.5328, 0.2805, 0.3494, 0.381, 0.3489, 0.3738, 0.4326, 0.3713, 0.4326, 0.3786, 0.2616, 0.4642, 0.2542, 0.4642, 0.2808, 0.3977, 0.2875, 0.4009, 0.5657, 0.1352, 0.5734, 0.1344, 0.575, 0.2188, 0.5669, 0.2183, 0.3014, 0.1342, 0.2939, 0.1339, 0.3095, 0.07034, 0.3163, 0.07403, 0.2633, 0.5413, 0.256, 0.5416, 0.2542, 0.4642, 0.2616, 0.4642, 0.5175, 0.5419, 0.5248, 0.542, 0.5131, 0.6064, 0.5061, 0.6031, 0.3014, 0.2221, 0.2939, 0.2224, 0.2939, 0.1339, 0.3014, 0.1342, 0.5163, 0.4556, 0.5237, 0.4553, 0.5248, 0.542, 0.5175, 0.5419, 0.2321, 0.3815, 0.2808, 0.3977, 0.2542, 0.4642, 0.2075, 0.4555, 0.67, 0.5411, 0.6994, 0.605, 0.6451, 0.6274, 0.6177, 0.5501, 0.292, 0.6034, 0.2855, 0.6069, 0.256, 0.5416, 0.2633, 0.5413, 0.5312, 0.07532, 0.5374, 0.07119, 0.5734, 0.1344, 0.5657, 0.1352, 0.1343, 0.8718, 0.1408, 0.9426, 0.1221, 0.9451, 0.1171, 0.8729, 0.1408, 0.9426, 0.1343, 0.8718, 0.144, 0.8711, 0.1502, 0.9412, 0.1643, 0.6271, 0.1548, 0.6195, 0.1546, 0.5994, 0.164, 0.5915, 0.08444, 0.9466, 0.08644, 0.8737, 0.1014, 0.8735, 0.1032, 0.9465, 0.06149, 0.7753, 0.08003, 0.78, 0.07829, 0.8736, 0.06077, 0.8731, 0.07932, 0.6578, 0.07953, 0.7147, 0.06656, 0.7075, 0.06778, 0.6589, 0.1479, 0.7128, 0.1321, 0.7755, 0.114, 0.78, 0.1286, 0.7083, 0.1343, 0.8718, 0.134, 0.7821, 0.1421, 0.7831, 0.144, 0.8711, 0.0475, 0.7113, 0.05946, 0.7822, 0.04068, 0.7852, 0.02868, 0.7158, 0.04591, 0.6618, 0.04166, 0.6193, 0.05853, 0.6099, 0.06778, 0.6589, 0.04591, 0.6618, 0.0475, 0.7113, 0.02868, 0.7158, 0.02529, 0.6646, 0.07932, 0.6578, 0.07435, 0.6191, 0.1048, 0.6351, 0.104, 0.6572, 0.1048, 0.6351, 0.1376, 0.6098, 0.1278, 0.6592, 0.104, 0.6572, 0.04166, 0.6193, 0.04591, 0.6618, 0.02529, 0.6646, 0.02231, 0.6272, 0.1006, 0.7914, 0.08681, 0.7867, 0.07953, 0.7147, 0.1027, 0.7256, 0.05074, 0.6097, 0.06052, 0.5031, 0.08161, 0.5042, 0.07447, 0.6012, 0.06052, 0.5031, 0.05074, 0.6097, 0.02274, 0.5913, 0.02963, 0.5006, 0.08161, 0.5042, 0.06052, 0.5031, 0.06211, 0.3529, 0.0823, 0.3529, 0.1025, 0.3529, 0.1229, 0.3529, 0.1243, 0.5034, 0.1029, 0.5043, 0.06211, 0.3529, 0.06052, 0.5031, 0.02963, 0.5006, 0.03179, 0.3527, 0.0823, 0.3529, 0.06211, 0.3529, 0.06223, 0.2046, 0.08236, 0.2046, 0.1025, 0.2046, 0.1228, 0.2046, 0.1229, 0.3529, 0.1025, 0.3529, 0.06223, 0.2046, 0.06211, 0.3529, 0.03179, 0.3527, 0.03193, 0.2046, 0.08236, 0.2046, 0.06223, 0.2046, 0.06224, 0.05647, 0.08237, 0.05647, 0.1025, 0.05647, 0.1228, 0.05647, 0.1228, 0.2046, 0.1025, 0.2046, 0.06224, 0.05647, 0.06223, 0.2046, 0.03193, 0.2046, 0.03194, 0.05647, 0.07447, 0.6012, 0.08161, 0.5042, 0.1029, 0.5043, 0.1049, 0.5857, 0.07953, 0.7147, 0.07932, 0.6578, 0.104, 0.6572, 0.1027, 0.7256, 0.134, 0.7821, 0.1343, 0.8718, 0.1171, 0.8729, 0.114, 0.78, 0.08644, 0.8737, 0.08444, 0.9466, 0.075, 0.9462, 0.07829, 0.8736, 0.08644, 0.8737, 0.08681, 0.7867, 0.1006, 0.7914, 0.1014, 0.8735, 0.1985, 0.9459, 0.2037, 0.9199, 0.2093, 0.9429, 0.2046, 0.9012, 0.1836, 0.9054, 0.1845, 0.8911, 0.201, 0.8915, 0.1836, 0.9054, 0.1733, 0.9007, 0.1845, 0.8911, 0.114, 0.78, 0.1006, 0.7914, 0.1027, 0.7256, 0.1286, 0.7083, 0.1048, 0.6351, 0.07435, 0.6191, 0.07447, 0.6012, 0.1049, 0.5857, 0.1286, 0.7083, 0.1027, 0.7256, 0.104, 0.6572, 0.1278, 0.6592, 0.05853, 0.6099, 0.07447, 0.6012, 0.07435, 0.6191, 0.1376, 0.6098, 0.1048, 0.6351, 0.1049, 0.5857, 0.02274, 0.5913, 0.05074, 0.6097, 0.04166, 0.6193, 0.02231, 0.6272, 0.1455, 0.6097, 0.1546, 0.5994, 0.1548, 0.6195, 0.1764, 0.9448, 0.181, 0.9208, 0.1968, 0.9194, 0.1985, 0.9459, 0.04068, 0.7852, 0.05946, 0.7822, 0.06077, 0.8731, 0.04135, 0.8723, 0.08644, 0.8737, 0.07829, 0.8736, 0.08003, 0.78, 0.08681, 0.7867, 0.1171, 0.8729, 0.1014, 0.8735, 0.1006, 0.7914, 0.114, 0.78, 0.0475, 0.7113, 0.04591, 0.6618, 0.06778, 0.6589, 0.06656, 0.7075, 0.1029, 0.5043, 0.1243, 0.5034, 0.1376, 0.6098, 0.1049, 0.5857, 0.145, 0.5018, 0.1546, 0.5994, 0.1376, 0.6098, 0.1243, 0.5034, 0.1546, 0.5994, 0.145, 0.5018, 0.1553, 0.5009, 0.164, 0.5915, 0.08161, 0.5042, 0.0823, 0.3529, 0.1025, 0.3529, 0.1029, 0.5043, 0.1431, 0.3528, 0.145, 0.5018, 0.1243, 0.5034, 0.1229, 0.3529, 0.145, 0.5018, 0.1431, 0.3528, 0.1532, 0.3527, 0.1553, 0.5009, 0.0823, 0.3529, 0.08236, 0.2046, 0.1025, 0.2046, 0.1025, 0.3529, 0.143, 0.2046, 0.1431, 0.3528, 0.1229, 0.3529, 0.1228, 0.2046, 0.1431, 0.3528, 0.143, 0.2046, 0.1531, 0.2046, 0.1532, 0.3527, 0.08236, 0.2046, 0.08237, 0.05647, 0.1025, 0.05647, 0.1025, 0.2046, 0.143, 0.05647, 0.143, 0.2046, 0.1228, 0.2046, 0.1228, 0.05647, 0.143, 0.2046, 0.143, 0.05647, 0.1531, 0.05647, 0.1531, 0.2046, 0.1497, 0.6626, 0.1479, 0.7128, 0.1286, 0.7083, 0.1278, 0.6592, 0.1479, 0.7128, 0.1497, 0.6626, 0.1602, 0.6643, 0.1576, 0.7154, 0.07435, 0.6191, 0.07932, 0.6578, 0.06778, 0.6589, 0.05853, 0.6099, 0.1455, 0.6097, 0.1548, 0.6195, 0.1497, 0.6626, 0.1278, 0.6592, 0.1497, 0.6626, 0.1548, 0.6195, 0.1643, 0.6271, 0.1602, 0.6643, 0.1014, 0.8735, 0.1171, 0.8729, 0.1221, 0.9451, 0.1032, 0.9465, 0.05641, 0.9447, 0.03778, 0.943, 0.04135, 0.8723, 0.06077, 0.8731, 0.05641, 0.9447, 0.06077, 0.8731, 0.07829, 0.8736, 0.075, 0.9462, 0.2093, 0.9429, 0.2037, 0.9199, 0.2081, 0.911, 0.07953, 0.7147, 0.08681, 0.7867, 0.08003, 0.78, 0.06149, 0.7753, 0.0475, 0.7113, 0.06656, 0.7075, 0.1421, 0.7831, 0.1321, 0.7755, 0.1479, 0.7128, 0.1576, 0.7154, 0.1343, 0.8718, 0.1171, 0.8729, 0.1221, 0.9451, 0.1408, 0.9426, 0.1408, 0.9426, 0.1502, 0.9412, 0.144, 0.8711, 0.1343, 0.8718, 0.1643, 0.6271, 0.164, 0.5915, 0.1546, 0.5994, 0.1548, 0.6195, 0.08444, 0.9466, 0.1032, 0.9465, 0.1014, 0.8735, 0.08644, 0.8737, 0.06149, 0.7753, 0.06077, 0.8731, 0.07829, 0.8736, 0.08003, 0.78, 0.07932, 0.6578, 0.06778, 0.6589, 0.06656, 0.7075, 0.07953, 0.7147, 0.1479, 0.7128, 0.1286, 0.7083, 0.114, 0.78, 0.1321, 0.7755, 0.1343, 0.8718, 0.144, 0.8711, 0.1421, 0.7831, 0.134, 0.7821, 0.0475, 0.7113, 0.02868, 0.7158, 0.04068, 0.7852, 0.05946, 0.7822, 0.04591, 0.6618, 0.06778, 0.6589, 0.05853, 0.6099, 0.04166, 0.6193, 0.04591, 0.6618, 0.02529, 0.6646, 0.02868, 0.7158, 0.0475, 0.7113, 0.07932, 0.6578, 0.104, 0.6572, 0.1048, 0.6351, 0.07435, 0.6191, 0.1048, 0.6351, 0.104, 0.6572, 0.1278, 0.6592, 0.1376, 0.6098, 0.04166, 0.6193, 0.02231, 0.6272, 0.02529, 0.6646, 0.04591, 0.6618, 0.1006, 0.7914, 0.1027, 0.7256, 0.07953, 0.7147, 0.08681, 0.7867, 0.05074, 0.6097, 0.07447, 0.6012, 0.08161, 0.5042, 0.06052, 0.5031, 0.06052, 0.5031, 0.02963, 0.5006, 0.02274, 0.5913, 0.05074, 0.6097, 0.08161, 0.5042, 0.0823, 0.3529, 0.06211, 0.3529, 0.06052, 0.5031, 0.1025, 0.3529, 0.1029, 0.5043, 0.1243, 0.5034, 0.1229, 0.3529, 0.06211, 0.3529, 0.03179, 0.3527, 0.02963, 0.5006, 0.06052, 0.5031, 0.0823, 0.3529, 0.08236, 0.2046, 0.06223, 0.2046, 0.06211, 0.3529, 0.1025, 0.2046, 0.1025, 0.3529, 0.1229, 0.3529, 0.1228, 0.2046, 0.06223, 0.2046, 0.03193, 0.2046, 0.03179, 0.3527, 0.06211, 0.3529, 0.08236, 0.2046, 0.08237, 0.05647, 0.06224, 0.05647, 0.06223, 0.2046, 0.1025, 0.05647, 0.1025, 0.2046, 0.1228, 0.2046, 0.1228, 0.05647, 0.06224, 0.05647, 0.03194, 0.05647, 0.03193, 0.2046, 0.06223, 0.2046, 0.07447, 0.6012, 0.1049, 0.5857, 0.1029, 0.5043, 0.08161, 0.5042, 0.07953, 0.7147, 0.1027, 0.7256, 0.104, 0.6572, 0.07932, 0.6578, 0.134, 0.7821, 0.114, 0.78, 0.1171, 0.8729, 0.1343, 0.8718, 0.08644, 0.8737, 0.07829, 0.8736, 0.075, 0.9462, 0.08444, 0.9466, 0.08644, 0.8737, 0.1014, 0.8735, 0.1006, 0.7914, 0.08681, 0.7867, 0.1985, 0.9459, 0.2093, 0.9429, 0.2037, 0.9199, 0.2046, 0.9012, 0.201, 0.8915, 0.1845, 0.8911, 0.1836, 0.9054, 0.1836, 0.9054, 0.1845, 0.8911, 0.1733, 0.9007, 0.114, 0.78, 0.1286, 0.7083, 0.1027, 0.7256, 0.1006, 0.7914, 0.1048, 0.6351, 0.1049, 0.5857, 0.07447, 0.6012, 0.07435, 0.6191, 0.1286, 0.7083, 0.1278, 0.6592, 0.104, 0.6572, 0.1027, 0.7256, 0.05853, 0.6099, 0.07435, 0.6191, 0.07447, 0.6012, 0.1376, 0.6098, 0.1049, 0.5857, 0.1048, 0.6351, 0.02274, 0.5913, 0.02231, 0.6272, 0.04166, 0.6193, 0.05074, 0.6097, 0.1455, 0.6097, 0.1548, 0.6195, 0.1546, 0.5994, 0.1764, 0.9448, 0.1985, 0.9459, 0.1968, 0.9194, 0.181, 0.9208, 0.04068, 0.7852, 0.04135, 0.8723, 0.06077, 0.8731, 0.05946, 0.7822, 0.08644, 0.8737, 0.08681, 0.7867, 0.08003, 0.78, 0.07829, 0.8736, 0.1171, 0.8729, 0.114, 0.78, 0.1006, 0.7914, 0.1014, 0.8735, 0.0475, 0.7113, 0.06656, 0.7075, 0.06778, 0.6589, 0.04591, 0.6618, 0.1029, 0.5043, 0.1049, 0.5857, 0.1376, 0.6098, 0.1243, 0.5034, 0.145, 0.5018, 0.1243, 0.5034, 0.1376, 0.6098, 0.1546, 0.5994, 0.1546, 0.5994, 0.164, 0.5915, 0.1553, 0.5009, 0.145, 0.5018, 0.08161, 0.5042, 0.1029, 0.5043, 0.1025, 0.3529, 0.0823, 0.3529, 0.1431, 0.3528, 0.1229, 0.3529, 0.1243, 0.5034, 0.145, 0.5018, 0.145, 0.5018, 0.1553, 0.5009, 0.1532, 0.3527, 0.1431, 0.3528, 0.0823, 0.3529, 0.1025, 0.3529, 0.1025, 0.2046, 0.08236, 0.2046, 0.143, 0.2046, 0.1228, 0.2046, 0.1229, 0.3529, 0.1431, 0.3528, 0.1431, 0.3528, 0.1532, 0.3527, 0.1531, 0.2046, 0.143, 0.2046, 0.08236, 0.2046, 0.1025, 0.2046, 0.1025, 0.05647, 0.08237, 0.05647, 0.143, 0.05647, 0.1228, 0.05647, 0.1228, 0.2046, 0.143, 0.2046, 0.143, 0.2046, 0.1531, 0.2046, 0.1531, 0.05647, 0.143, 0.05647, 0.1497, 0.6626, 0.1278, 0.6592, 0.1286, 0.7083, 0.1479, 0.7128, 0.1479, 0.7128, 0.1576, 0.7154, 0.1602, 0.6643, 0.1497, 0.6626, 0.07435, 0.6191, 0.05853, 0.6099, 0.06778, 0.6589, 0.07932, 0.6578, 0.1455, 0.6097, 0.1278, 0.6592, 0.1497, 0.6626, 0.1548, 0.6195, 0.1497, 0.6626, 0.1602, 0.6643, 0.1643, 0.6271, 0.1548, 0.6195, 0.1014, 0.8735, 0.1032, 0.9465, 0.1221, 0.9451, 0.1171, 0.8729, 0.05641, 0.9447, 0.06077, 0.8731, 0.04135, 0.8723, 0.03778, 0.943, 0.05641, 0.9447, 0.075, 0.9462, 0.07829, 0.8736, 0.06077, 0.8731, 0.2093, 0.9429, 0.2081, 0.911, 0.2037, 0.9199, 0.07953, 0.7147, 0.06656, 0.7075, 0.0475, 0.7113, 0.06149, 0.7753, 0.08003, 0.78, 0.08681, 0.7867, 0.1421, 0.7831, 0.1576, 0.7154, 0.1479, 0.7128, 0.1321, 0.7755, 0.1343, 0.8718, 0.1171, 0.8729, 0.1221, 0.9451, 0.1408, 0.9426, 0.1408, 0.9426, 0.1502, 0.9412, 0.144, 0.8711, 0.1343, 0.8718, 0.1643, 0.6271, 0.164, 0.5915, 0.1546, 0.5994, 0.1548, 0.6195, 0.08444, 0.9466, 0.1032, 0.9465, 0.1014, 0.8735, 0.08644, 0.8737, 0.06149, 0.7753, 0.06077, 0.8731, 0.07829, 0.8736, 0.08003, 0.78, 0.07932, 0.6578, 0.06778, 0.6589, 0.06656, 0.7075, 0.07953, 0.7147, 0.1479, 0.7128, 0.1286, 0.7083, 0.114, 0.78, 0.1321, 0.7755, 0.1343, 0.8718, 0.144, 0.8711, 0.1421, 0.7831, 0.134, 0.7821, 0.0475, 0.7113, 0.02868, 0.7158, 0.04068, 0.7852, 0.05946, 0.7822, 0.04591, 0.6618, 0.06778, 0.6589, 0.05853, 0.6099, 0.04166, 0.6193, 0.04591, 0.6618, 0.02529, 0.6646, 0.02868, 0.7158, 0.0475, 0.7113, 0.07932, 0.6578, 0.104, 0.6572, 0.1048, 0.6351, 0.07435, 0.6191, 0.1048, 0.6351, 0.104, 0.6572, 0.1278, 0.6592, 0.1376, 0.6098, 0.04166, 0.6193, 0.02231, 0.6272, 0.02529, 0.6646, 0.04591, 0.6618, 0.1006, 0.7914, 0.1027, 0.7256, 0.07953, 0.7147, 0.08681, 0.7867, 0.05074, 0.6097, 0.07447, 0.6012, 0.08161, 0.5042, 0.06052, 0.5031, 0.06052, 0.5031, 0.02963, 0.5006, 0.02274, 0.5913, 0.05074, 0.6097, 0.08161, 0.5042, 0.0823, 0.3529, 0.06211, 0.3529, 0.06052, 0.5031, 0.1025, 0.3529, 0.1029, 0.5043, 0.1243, 0.5034, 0.1229, 0.3529, 0.06211, 0.3529, 0.03179, 0.3527, 0.02963, 0.5006, 0.06052, 0.5031, 0.0823, 0.3529, 0.08236, 0.2046, 0.06223, 0.2046, 0.06211, 0.3529, 0.1025, 0.2046, 0.1025, 0.3529, 0.1229, 0.3529, 0.1228, 0.2046, 0.06223, 0.2046, 0.03193, 0.2046, 0.03179, 0.3527, 0.06211, 0.3529, 0.08236, 0.2046, 0.08237, 0.05647, 0.06224, 0.05647, 0.06223, 0.2046, 0.1025, 0.05647, 0.1025, 0.2046, 0.1228, 0.2046, 0.1228, 0.05647, 0.06224, 0.05647, 0.03194, 0.05647, 0.03193, 0.2046, 0.06223, 0.2046, 0.07447, 0.6012, 0.1049, 0.5857, 0.1029, 0.5043, 0.08161, 0.5042, 0.07953, 0.7147, 0.1027, 0.7256, 0.104, 0.6572, 0.07932, 0.6578, 0.134, 0.7821, 0.114, 0.78, 0.1171, 0.8729, 0.1343, 0.8718, 0.08644, 0.8737, 0.07829, 0.8736, 0.075, 0.9462, 0.08444, 0.9466, 0.08644, 0.8737, 0.1014, 0.8735, 0.1006, 0.7914, 0.08681, 0.7867, 0.1985, 0.9459, 0.2093, 0.9429, 0.2037, 0.9199, 0.2046, 0.9012, 0.201, 0.8915, 0.1845, 0.8911, 0.1836, 0.9054, 0.1836, 0.9054, 0.1845, 0.8911, 0.1733, 0.9007, 0.114, 0.78, 0.1286, 0.7083, 0.1027, 0.7256, 0.1006, 0.7914, 0.1048, 0.6351, 0.1049, 0.5857, 0.07447, 0.6012, 0.07435, 0.6191, 0.1286, 0.7083, 0.1278, 0.6592, 0.104, 0.6572, 0.1027, 0.7256, 0.05853, 0.6099, 0.07435, 0.6191, 0.07447, 0.6012, 0.1376, 0.6098, 0.1049, 0.5857, 0.1048, 0.6351, 0.02274, 0.5913, 0.02231, 0.6272, 0.04166, 0.6193, 0.05074, 0.6097, 0.1455, 0.6097, 0.1548, 0.6195, 0.1546, 0.5994, 0.1764, 0.9448, 0.1985, 0.9459, 0.1968, 0.9194, 0.181, 0.9208, 0.04068, 0.7852, 0.04135, 0.8723, 0.06077, 0.8731, 0.05946, 0.7822, 0.08644, 0.8737, 0.08681, 0.7867, 0.08003, 0.78, 0.07829, 0.8736, 0.1171, 0.8729, 0.114, 0.78, 0.1006, 0.7914, 0.1014, 0.8735, 0.0475, 0.7113, 0.06656, 0.7075, 0.06778, 0.6589, 0.04591, 0.6618, 0.1029, 0.5043, 0.1049, 0.5857, 0.1376, 0.6098, 0.1243, 0.5034, 0.145, 0.5018, 0.1243, 0.5034, 0.1376, 0.6098, 0.1546, 0.5994, 0.1546, 0.5994, 0.164, 0.5915, 0.1553, 0.5009, 0.145, 0.5018, 0.08161, 0.5042, 0.1029, 0.5043, 0.1025, 0.3529, 0.0823, 0.3529, 0.1431, 0.3528, 0.1229, 0.3529, 0.1243, 0.5034, 0.145, 0.5018, 0.145, 0.5018, 0.1553, 0.5009, 0.1532, 0.3527, 0.1431, 0.3528, 0.0823, 0.3529, 0.1025, 0.3529, 0.1025, 0.2046, 0.08236, 0.2046, 0.143, 0.2046, 0.1228, 0.2046, 0.1229, 0.3529, 0.1431, 0.3528, 0.1431, 0.3528, 0.1532, 0.3527, 0.1531, 0.2046, 0.143, 0.2046, 0.08236, 0.2046, 0.1025, 0.2046, 0.1025, 0.05647, 0.08237, 0.05647, 0.143, 0.05647, 0.1228, 0.05647, 0.1228, 0.2046, 0.143, 0.2046, 0.143, 0.2046, 0.1531, 0.2046, 0.1531, 0.05647, 0.143, 0.05647, 0.1497, 0.6626, 0.1278, 0.6592, 0.1286, 0.7083, 0.1479, 0.7128, 0.1479, 0.7128, 0.1576, 0.7154, 0.1602, 0.6643, 0.1497, 0.6626, 0.07435, 0.6191, 0.05853, 0.6099, 0.06778, 0.6589, 0.07932, 0.6578, 0.1455, 0.6097, 0.1278, 0.6592, 0.1497, 0.6626, 0.1548, 0.6195, 0.1497, 0.6626, 0.1602, 0.6643, 0.1643, 0.6271, 0.1548, 0.6195, 0.1014, 0.8735, 0.1032, 0.9465, 0.1221, 0.9451, 0.1171, 0.8729, 0.05641, 0.9447, 0.06077, 0.8731, 0.04135, 0.8723, 0.03778, 0.943, 0.05641, 0.9447, 0.075, 0.9462, 0.07829, 0.8736, 0.06077, 0.8731, 0.2093, 0.9429, 0.2081, 0.911, 0.2037, 0.9199, 0.07953, 0.7147, 0.06656, 0.7075, 0.0475, 0.7113, 0.06149, 0.7753, 0.08003, 0.78, 0.08681, 0.7867, 0.1421, 0.7831, 0.1576, 0.7154, 0.1479, 0.7128, 0.1321, 0.7755, 0.1343, 0.8718, 0.1408, 0.9426, 0.1221, 0.9451, 0.1171, 0.8729, 0.1408, 0.9426, 0.1343, 0.8718, 0.144, 0.8711, 0.1502, 0.9412, 0.1643, 0.6271, 0.1548, 0.6195, 0.1546, 0.5994, 0.164, 0.5915, 0.08444, 0.9466, 0.08644, 0.8737, 0.1014, 0.8735, 0.1032, 0.9465, 0.06149, 0.7753, 0.08003, 0.78, 0.07829, 0.8736, 0.06077, 0.8731, 0.07932, 0.6578, 0.07953, 0.7147, 0.06656, 0.7075, 0.06778, 0.6589, 0.1479, 0.7128, 0.1321, 0.7755, 0.114, 0.78, 0.1286, 0.7083, 0.1343, 0.8718, 0.134, 0.7821, 0.1421, 0.7831, 0.144, 0.8711, 0.0475, 0.7113, 0.05946, 0.7822, 0.04068, 0.7852, 0.02868, 0.7158, 0.04591, 0.6618, 0.04166, 0.6193, 0.05853, 0.6099, 0.06778, 0.6589, 0.04591, 0.6618, 0.0475, 0.7113, 0.02868, 0.7158, 0.02529, 0.6646, 0.07932, 0.6578, 0.07435, 0.6191, 0.1048, 0.6351, 0.104, 0.6572, 0.1048, 0.6351, 0.1376, 0.6098, 0.1278, 0.6592, 0.104, 0.6572, 0.04166, 0.6193, 0.04591, 0.6618, 0.02529, 0.6646, 0.02231, 0.6272, 0.1006, 0.7914, 0.08681, 0.7867, 0.07953, 0.7147, 0.1027, 0.7256, 0.05074, 0.6097, 0.06052, 0.5031, 0.08161, 0.5042, 0.07447, 0.6012, 0.06052, 0.5031, 0.05074, 0.6097, 0.02274, 0.5913, 0.02963, 0.5006, 0.08161, 0.5042, 0.06052, 0.5031, 0.06211, 0.3529, 0.0823, 0.3529, 0.1025, 0.3529, 0.1229, 0.3529, 0.1243, 0.5034, 0.1029, 0.5043, 0.06211, 0.3529, 0.06052, 0.5031, 0.02963, 0.5006, 0.03179, 0.3527, 0.0823, 0.3529, 0.06211, 0.3529, 0.06223, 0.2046, 0.08236, 0.2046, 0.1025, 0.2046, 0.1228, 0.2046, 0.1229, 0.3529, 0.1025, 0.3529, 0.06223, 0.2046, 0.06211, 0.3529, 0.03179, 0.3527, 0.03193, 0.2046, 0.08236, 0.2046, 0.06223, 0.2046, 0.06224, 0.05647, 0.08237, 0.05647, 0.1025, 0.05647, 0.1228, 0.05647, 0.1228, 0.2046, 0.1025, 0.2046, 0.06224, 0.05647, 0.06223, 0.2046, 0.03193, 0.2046, 0.03194, 0.05647, 0.07447, 0.6012, 0.08161, 0.5042, 0.1029, 0.5043, 0.1049, 0.5857, 0.07953, 0.7147, 0.07932, 0.6578, 0.104, 0.6572, 0.1027, 0.7256, 0.134, 0.7821, 0.1343, 0.8718, 0.1171, 0.8729, 0.114, 0.78, 0.08644, 0.8737, 0.08444, 0.9466, 0.075, 0.9462, 0.07829, 0.8736, 0.08644, 0.8737, 0.08681, 0.7867, 0.1006, 0.7914, 0.1014, 0.8735, 0.1985, 0.9459, 0.2037, 0.9199, 0.2093, 0.9429, 0.2046, 0.9012, 0.1836, 0.9054, 0.1845, 0.8911, 0.201, 0.8915, 0.1836, 0.9054, 0.1733, 0.9007, 0.1845, 0.8911, 0.114, 0.78, 0.1006, 0.7914, 0.1027, 0.7256, 0.1286, 0.7083, 0.1048, 0.6351, 0.07435, 0.6191, 0.07447, 0.6012, 0.1049, 0.5857, 0.1286, 0.7083, 0.1027, 0.7256, 0.104, 0.6572, 0.1278, 0.6592, 0.05853, 0.6099, 0.07447, 0.6012, 0.07435, 0.6191, 0.1376, 0.6098, 0.1048, 0.6351, 0.1049, 0.5857, 0.02274, 0.5913, 0.05074, 0.6097, 0.04166, 0.6193, 0.02231, 0.6272, 0.1455, 0.6097, 0.1546, 0.5994, 0.1548, 0.6195, 0.1764, 0.9448, 0.181, 0.9208, 0.1968, 0.9194, 0.1985, 0.9459, 0.04068, 0.7852, 0.05946, 0.7822, 0.06077, 0.8731, 0.04135, 0.8723, 0.08644, 0.8737, 0.07829, 0.8736, 0.08003, 0.78, 0.08681, 0.7867, 0.1171, 0.8729, 0.1014, 0.8735, 0.1006, 0.7914, 0.114, 0.78, 0.0475, 0.7113, 0.04591, 0.6618, 0.06778, 0.6589, 0.06656, 0.7075, 0.1029, 0.5043, 0.1243, 0.5034, 0.1376, 0.6098, 0.1049, 0.5857, 0.145, 0.5018, 0.1546, 0.5994, 0.1376, 0.6098, 0.1243, 0.5034, 0.1546, 0.5994, 0.145, 0.5018, 0.1553, 0.5009, 0.164, 0.5915, 0.08161, 0.5042, 0.0823, 0.3529, 0.1025, 0.3529, 0.1029, 0.5043, 0.1431, 0.3528, 0.145, 0.5018, 0.1243, 0.5034, 0.1229, 0.3529, 0.145, 0.5018, 0.1431, 0.3528, 0.1532, 0.3527, 0.1553, 0.5009, 0.0823, 0.3529, 0.08236, 0.2046, 0.1025, 0.2046, 0.1025, 0.3529, 0.143, 0.2046, 0.1431, 0.3528, 0.1229, 0.3529, 0.1228, 0.2046, 0.1431, 0.3528, 0.143, 0.2046, 0.1531, 0.2046, 0.1532, 0.3527, 0.08236, 0.2046, 0.08237, 0.05647, 0.1025, 0.05647, 0.1025, 0.2046, 0.143, 0.05647, 0.143, 0.2046, 0.1228, 0.2046, 0.1228, 0.05647, 0.143, 0.2046, 0.143, 0.05647, 0.1531, 0.05647, 0.1531, 0.2046, 0.1497, 0.6626, 0.1479, 0.7128, 0.1286, 0.7083, 0.1278, 0.6592, 0.1479, 0.7128, 0.1497, 0.6626, 0.1602, 0.6643, 0.1576, 0.7154, 0.07435, 0.6191, 0.07932, 0.6578, 0.06778, 0.6589, 0.05853, 0.6099, 0.1455, 0.6097, 0.1548, 0.6195, 0.1497, 0.6626, 0.1278, 0.6592, 0.1497, 0.6626, 0.1548, 0.6195, 0.1643, 0.6271, 0.1602, 0.6643, 0.1014, 0.8735, 0.1171, 0.8729, 0.1221, 0.9451, 0.1032, 0.9465, 0.05641, 0.9447, 0.03778, 0.943, 0.04135, 0.8723, 0.06077, 0.8731, 0.05641, 0.9447, 0.06077, 0.8731, 0.07829, 0.8736, 0.075, 0.9462, 0.2093, 0.9429, 0.2037, 0.9199, 0.2081, 0.911, 0.07953, 0.7147, 0.08681, 0.7867, 0.08003, 0.78, 0.06149, 0.7753, 0.0475, 0.7113, 0.06656, 0.7075, 0.1421, 0.7831, 0.1321, 0.7755, 0.1479, 0.7128, 0.1576, 0.7154, 0.1387, 0.8098, 0.04088, 0.8148, 0.04526, 0.9076, 0.1366, 0.9099, 0.1377, 0.6987, 0.03938, 0.7032, 0.04058, 0.7969, 0.1386, 0.7992, 0.1116, 0.8096, 0.1109, 0.9081, 0.08787, 0.9006, 0.08637, 0.8181, 0.07434, 0.8102, 0.07724, 0.9084, 0.06688, 0.9138, 0.05906, 0.9147, 0.05227, 0.9106, 0.04766, 0.8108, 0.05422, 0.8056, 0.06263, 0.8055, 0.1105, 0.6985, 0.1115, 0.7998, 0.08611, 0.7922, 0.08509, 0.707, 0.07302, 0.699, 0.07422, 0.8005, 0.06263, 0.8055, 0.05422, 0.8056, 0.04749, 0.8006, 0.04622, 0.6994, 0.05286, 0.6942, 0.0613, 0.6941, 0.1296, 0.9143, 0.1366, 0.9099, 0.1378, 0.9152, 0.08787, 0.9006, 0.1109, 0.9081, 0.1084, 0.9124, 0.08775, 0.9123, 0.1404, 0.8045, 0.04039, 0.8058, 0.04088, 0.8148, 0.1387, 0.8098, 0.06688, 0.9138, 0.07724, 0.9084, 0.07971, 0.9127, 0.08787, 0.9006, 0.08775, 0.9123, 0.07971, 0.9127, 0.07724, 0.9084, 0.04526, 0.9076, 0.05227, 0.9106, 0.05127, 0.9157, 0.04596, 0.9164, 0.1386, 0.7992, 0.04058, 0.7969, 0.04039, 0.8058, 0.1404, 0.8045, 0.1319, 0.8046, 0.1386, 0.7992, 0.1404, 0.8045, 0.1387, 0.8098, 0.08578, 0.8052, 0.1091, 0.8047, 0.1116, 0.8096, 0.08637, 0.8181, 0.08611, 0.7922, 0.1115, 0.7998, 0.1091, 0.8047, 0.08578, 0.8052, 0.1394, 0.6933, 0.03899, 0.6943, 0.03938, 0.7032, 0.1377, 0.6987, 0.1234, 0.8046, 0.1116, 0.8096, 0.1091, 0.8047, 0.1115, 0.7998, 0.06263, 0.8055, 0.07422, 0.8005, 0.07672, 0.8053, 0.07434, 0.8102, 0.08611, 0.7922, 0.08578, 0.8052, 0.07672, 0.8053, 0.07422, 0.8005, 0.08637, 0.8181, 0.07434, 0.8102, 0.07672, 0.8053, 0.08578, 0.8052, 0.04088, 0.8148, 0.04039, 0.8058, 0.04591, 0.8057, 0.04766, 0.8108, 0.04058, 0.7969, 0.04749, 0.8006, 0.04591, 0.8057, 0.04039, 0.8058, 0.05422, 0.8056, 0.04766, 0.8108, 0.04591, 0.8057, 0.04749, 0.8006, 0.08455, 0.694, 0.108, 0.6936, 0.1105, 0.6985, 0.08509, 0.707, 0.1387, 0.8098, 0.1366, 0.9099, 0.1296, 0.9143, 0.1216, 0.9135, 0.1109, 0.9081, 0.1116, 0.8096, 0.1234, 0.8046, 0.1319, 0.8046, 0.1223, 0.6935, 0.1105, 0.6985, 0.108, 0.6936, 0.08509, 0.707, 0.07302, 0.699, 0.07544, 0.6941, 0.08455, 0.694, 0.03938, 0.7032, 0.03899, 0.6943, 0.04452, 0.6942, 0.04622, 0.6994, 0.05286, 0.6942, 0.04622, 0.6994, 0.04452, 0.6942, 0.07434, 0.8102, 0.08637, 0.8181, 0.08787, 0.9006, 0.07724, 0.9084, 0.04088, 0.8148, 0.04766, 0.8108, 0.05227, 0.9106, 0.04526, 0.9076, 0.1377, 0.6987, 0.1386, 0.7992, 0.1319, 0.8046, 0.1234, 0.8046, 0.1115, 0.7998, 0.1105, 0.6985, 0.1223, 0.6935, 0.1309, 0.6934, 0.07302, 0.699, 0.08509, 0.707, 0.08611, 0.7922, 0.07422, 0.8005, 0.03938, 0.7032, 0.04622, 0.6994, 0.04749, 0.8006, 0.04058, 0.7969, 0.05227, 0.9106, 0.05906, 0.9147, 0.05127, 0.9157, 0.1109, 0.9081, 0.1216, 0.9135, 0.1084, 0.9124, 0.07302, 0.699, 0.0613, 0.6941, 0.07544, 0.6941, 0.1377, 0.6987, 0.1309, 0.6934, 0.1394, 0.6933, 0.1366, 0.9099, 0.04526, 0.9076, 0.04596, 0.9164, 0.1378, 0.9152, 0.1387, 0.8098, 0.1366, 0.9099, 0.04526, 0.9076, 0.04088, 0.8148, 0.1377, 0.6987, 0.1386, 0.7992, 0.04058, 0.7969, 0.03938, 0.7032, 0.1116, 0.8096, 0.08637, 0.8181, 0.08787, 0.9006, 0.1109, 0.9081, 0.07434, 0.8102, 0.06263, 0.8055, 0.05422, 0.8056, 0.04766, 0.8108, 0.05227, 0.9106, 0.05906, 0.9147, 0.06688, 0.9138, 0.07724, 0.9084, 0.1105, 0.6985, 0.08509, 0.707, 0.08611, 0.7922, 0.1115, 0.7998, 0.07302, 0.699, 0.0613, 0.6941, 0.05286, 0.6942, 0.04622, 0.6994, 0.04749, 0.8006, 0.05422, 0.8056, 0.06263, 0.8055, 0.07422, 0.8005, 0.1296, 0.9143, 0.1378, 0.9152, 0.1366, 0.9099, 0.08787, 0.9006, 0.08775, 0.9123, 0.1084, 0.9124, 0.1109, 0.9081, 0.1404, 0.8045, 0.1387, 0.8098, 0.04088, 0.8148, 0.04039, 0.8058, 0.06688, 0.9138, 0.07971, 0.9127, 0.07724, 0.9084, 0.08787, 0.9006, 0.07724, 0.9084, 0.07971, 0.9127, 0.08775, 0.9123, 0.04526, 0.9076, 0.04596, 0.9164, 0.05127, 0.9157, 0.05227, 0.9106, 0.1386, 0.7992, 0.1404, 0.8045, 0.04039, 0.8058, 0.04058, 0.7969, 0.1319, 0.8046, 0.1387, 0.8098, 0.1404, 0.8045, 0.1386, 0.7992, 0.08578, 0.8052, 0.08637, 0.8181, 0.1116, 0.8096, 0.1091, 0.8047, 0.08611, 0.7922, 0.08578, 0.8052, 0.1091, 0.8047, 0.1115, 0.7998, 0.1394, 0.6933, 0.1377, 0.6987, 0.03938, 0.7032, 0.03899, 0.6943, 0.1234, 0.8046, 0.1115, 0.7998, 0.1091, 0.8047, 0.1116, 0.8096, 0.06263, 0.8055, 0.07434, 0.8102, 0.07672, 0.8053, 0.07422, 0.8005, 0.08611, 0.7922, 0.07422, 0.8005, 0.07672, 0.8053, 0.08578, 0.8052, 0.08637, 0.8181, 0.08578, 0.8052, 0.07672, 0.8053, 0.07434, 0.8102, 0.04088, 0.8148, 0.04766, 0.8108, 0.04591, 0.8057, 0.04039, 0.8058, 0.04058, 0.7969, 0.04039, 0.8058, 0.04591, 0.8057, 0.04749, 0.8006, 0.05422, 0.8056, 0.04749, 0.8006, 0.04591, 0.8057, 0.04766, 0.8108, 0.08455, 0.694, 0.08509, 0.707, 0.1105, 0.6985, 0.108, 0.6936, 0.1387, 0.8098, 0.1319, 0.8046, 0.1234, 0.8046, 0.1116, 0.8096, 0.1109, 0.9081, 0.1216, 0.9135, 0.1296, 0.9143, 0.1366, 0.9099, 0.1223, 0.6935, 0.108, 0.6936, 0.1105, 0.6985, 0.08509, 0.707, 0.08455, 0.694, 0.07544, 0.6941, 0.07302, 0.699, 0.03938, 0.7032, 0.04622, 0.6994, 0.04452, 0.6942, 0.03899, 0.6943, 0.05286, 0.6942, 0.04452, 0.6942, 0.04622, 0.6994, 0.07434, 0.8102, 0.07724, 0.9084, 0.08787, 0.9006, 0.08637, 0.8181, 0.04088, 0.8148, 0.04526, 0.9076, 0.05227, 0.9106, 0.04766, 0.8108, 0.1377, 0.6987, 0.1309, 0.6934, 0.1223, 0.6935, 0.1105, 0.6985, 0.1115, 0.7998, 0.1234, 0.8046, 0.1319, 0.8046, 0.1386, 0.7992, 0.07302, 0.699, 0.07422, 0.8005, 0.08611, 0.7922, 0.08509, 0.707, 0.03938, 0.7032, 0.04058, 0.7969, 0.04749, 0.8006, 0.04622, 0.6994, 0.05227, 0.9106, 0.05127, 0.9157, 0.05906, 0.9147, 0.1109, 0.9081, 0.1084, 0.9124, 0.1216, 0.9135, 0.07302, 0.699, 0.07544, 0.6941, 0.0613, 0.6941, 0.1377, 0.6987, 0.1394, 0.6933, 0.1309, 0.6934, 0.1366, 0.9099, 0.1378, 0.9152, 0.04596, 0.9164, 0.04526, 0.9076, 0.1387, 0.8098, 0.1366, 0.9099, 0.04526, 0.9076, 0.04088, 0.8148, 0.1377, 0.6987, 0.1386, 0.7992, 0.04058, 0.7969, 0.03938, 0.7032, 0.1116, 0.8096, 0.08637, 0.8181, 0.08787, 0.9006, 0.1109, 0.9081, 0.07434, 0.8102, 0.06263, 0.8055, 0.05422, 0.8056, 0.04766, 0.8108, 0.05227, 0.9106, 0.05906, 0.9147, 0.06688, 0.9138, 0.07724, 0.9084, 0.1105, 0.6985, 0.08509, 0.707, 0.08611, 0.7922, 0.1115, 0.7998, 0.07302, 0.699, 0.0613, 0.6941, 0.05286, 0.6942, 0.04622, 0.6994, 0.04749, 0.8006, 0.05422, 0.8056, 0.06263, 0.8055, 0.07422, 0.8005, 0.1296, 0.9143, 0.1378, 0.9152, 0.1366, 0.9099, 0.08787, 0.9006, 0.08775, 0.9123, 0.1084, 0.9124, 0.1109, 0.9081, 0.1404, 0.8045, 0.1387, 0.8098, 0.04088, 0.8148, 0.04039, 0.8058, 0.06688, 0.9138, 0.07971, 0.9127, 0.07724, 0.9084, 0.08787, 0.9006, 0.07724, 0.9084, 0.07971, 0.9127, 0.08775, 0.9123, 0.04526, 0.9076, 0.04596, 0.9164, 0.05127, 0.9157, 0.05227, 0.9106, 0.1386, 0.7992, 0.1404, 0.8045, 0.04039, 0.8058, 0.04058, 0.7969, 0.1319, 0.8046, 0.1387, 0.8098, 0.1404, 0.8045, 0.1386, 0.7992, 0.08578, 0.8052, 0.08637, 0.8181, 0.1116, 0.8096, 0.1091, 0.8047, 0.08611, 0.7922, 0.08578, 0.8052, 0.1091, 0.8047, 0.1115, 0.7998, 0.1394, 0.6933, 0.1377, 0.6987, 0.03938, 0.7032, 0.03899, 0.6943, 0.1234, 0.8046, 0.1115, 0.7998, 0.1091, 0.8047, 0.1116, 0.8096, 0.06263, 0.8055, 0.07434, 0.8102, 0.07672, 0.8053, 0.07422, 0.8005, 0.08611, 0.7922, 0.07422, 0.8005, 0.07672, 0.8053, 0.08578, 0.8052, 0.08637, 0.8181, 0.08578, 0.8052, 0.07672, 0.8053, 0.07434, 0.8102, 0.04088, 0.8148, 0.04766, 0.8108, 0.04591, 0.8057, 0.04039, 0.8058, 0.04058, 0.7969, 0.04039, 0.8058, 0.04591, 0.8057, 0.04749, 0.8006, 0.05422, 0.8056, 0.04749, 0.8006, 0.04591, 0.8057, 0.04766, 0.8108, 0.08455, 0.694, 0.08509, 0.707, 0.1105, 0.6985, 0.108, 0.6936, 0.1387, 0.8098, 0.1319, 0.8046, 0.1234, 0.8046, 0.1116, 0.8096, 0.1109, 0.9081, 0.1216, 0.9135, 0.1296, 0.9143, 0.1366, 0.9099, 0.1223, 0.6935, 0.108, 0.6936, 0.1105, 0.6985, 0.08509, 0.707, 0.08455, 0.694, 0.07544, 0.6941, 0.07302, 0.699, 0.03938, 0.7032, 0.04622, 0.6994, 0.04452, 0.6942, 0.03899, 0.6943, 0.05286, 0.6942, 0.04452, 0.6942, 0.04622, 0.6994, 0.07434, 0.8102, 0.07724, 0.9084, 0.08787, 0.9006, 0.08637, 0.8181, 0.04088, 0.8148, 0.04526, 0.9076, 0.05227, 0.9106, 0.04766, 0.8108, 0.1377, 0.6987, 0.1309, 0.6934, 0.1223, 0.6935, 0.1105, 0.6985, 0.1115, 0.7998, 0.1234, 0.8046, 0.1319, 0.8046, 0.1386, 0.7992, 0.07302, 0.699, 0.07422, 0.8005, 0.08611, 0.7922, 0.08509, 0.707, 0.03938, 0.7032, 0.04058, 0.7969, 0.04749, 0.8006, 0.04622, 0.6994, 0.05227, 0.9106, 0.05127, 0.9157, 0.05906, 0.9147, 0.1109, 0.9081, 0.1084, 0.9124, 0.1216, 0.9135, 0.07302, 0.699, 0.07544, 0.6941, 0.0613, 0.6941, 0.1377, 0.6987, 0.1394, 0.6933, 0.1309, 0.6934, 0.1366, 0.9099, 0.1378, 0.9152, 0.04596, 0.9164, 0.04526, 0.9076, 0.1387, 0.8098, 0.04088, 0.8148, 0.04526, 0.9076, 0.1366, 0.9099, 0.1377, 0.6987, 0.03938, 0.7032, 0.04058, 0.7969, 0.1386, 0.7992, 0.1116, 0.8096, 0.1109, 0.9081, 0.08787, 0.9006, 0.08637, 0.8181, 0.07434, 0.8102, 0.07724, 0.9084, 0.06688, 0.9138, 0.05906, 0.9147, 0.05227, 0.9106, 0.04766, 0.8108, 0.05422, 0.8056, 0.06263, 0.8055, 0.1105, 0.6985, 0.1115, 0.7998, 0.08611, 0.7922, 0.08509, 0.707, 0.07302, 0.699, 0.07422, 0.8005, 0.06263, 0.8055, 0.05422, 0.8056, 0.04749, 0.8006, 0.04622, 0.6994, 0.05286, 0.6942, 0.0613, 0.6941, 0.1296, 0.9143, 0.1366, 0.9099, 0.1378, 0.9152, 0.08787, 0.9006, 0.1109, 0.9081, 0.1084, 0.9124, 0.08775, 0.9123, 0.1404, 0.8045, 0.04039, 0.8058, 0.04088, 0.8148, 0.1387, 0.8098, 0.06688, 0.9138, 0.07724, 0.9084, 0.07971, 0.9127, 0.08787, 0.9006, 0.08775, 0.9123, 0.07971, 0.9127, 0.07724, 0.9084, 0.04526, 0.9076, 0.05227, 0.9106, 0.05127, 0.9157, 0.04596, 0.9164, 0.1386, 0.7992, 0.04058, 0.7969, 0.04039, 0.8058, 0.1404, 0.8045, 0.1319, 0.8046, 0.1386, 0.7992, 0.1404, 0.8045, 0.1387, 0.8098, 0.08578, 0.8052, 0.1091, 0.8047, 0.1116, 0.8096, 0.08637, 0.8181, 0.08611, 0.7922, 0.1115, 0.7998, 0.1091, 0.8047, 0.08578, 0.8052, 0.1394, 0.6933, 0.03899, 0.6943, 0.03938, 0.7032, 0.1377, 0.6987, 0.1234, 0.8046, 0.1116, 0.8096, 0.1091, 0.8047, 0.1115, 0.7998, 0.06263, 0.8055, 0.07422, 0.8005, 0.07672, 0.8053, 0.07434, 0.8102, 0.08611, 0.7922, 0.08578, 0.8052, 0.07672, 0.8053, 0.07422, 0.8005, 0.08637, 0.8181, 0.07434, 0.8102, 0.07672, 0.8053, 0.08578, 0.8052, 0.04088, 0.8148, 0.04039, 0.8058, 0.04591, 0.8057, 0.04766, 0.8108, 0.04058, 0.7969, 0.04749, 0.8006, 0.04591, 0.8057, 0.04039, 0.8058, 0.05422, 0.8056, 0.04766, 0.8108, 0.04591, 0.8057, 0.04749, 0.8006, 0.08455, 0.694, 0.108, 0.6936, 0.1105, 0.6985, 0.08509, 0.707, 0.1387, 0.8098, 0.1366, 0.9099, 0.1296, 0.9143, 0.1216, 0.9135, 0.1109, 0.9081, 0.1116, 0.8096, 0.1234, 0.8046, 0.1319, 0.8046, 0.1223, 0.6935, 0.1105, 0.6985, 0.108, 0.6936, 0.08509, 0.707, 0.07302, 0.699, 0.07544, 0.6941, 0.08455, 0.694, 0.03938, 0.7032, 0.03899, 0.6943, 0.04452, 0.6942, 0.04622, 0.6994, 0.05286, 0.6942, 0.04622, 0.6994, 0.04452, 0.6942, 0.07434, 0.8102, 0.08637, 0.8181, 0.08787, 0.9006, 0.07724, 0.9084, 0.04088, 0.8148, 0.04766, 0.8108, 0.05227, 0.9106, 0.04526, 0.9076, 0.1377, 0.6987, 0.1386, 0.7992, 0.1319, 0.8046, 0.1234, 0.8046, 0.1115, 0.7998, 0.1105, 0.6985, 0.1223, 0.6935, 0.1309, 0.6934, 0.07302, 0.699, 0.08509, 0.707, 0.08611, 0.7922, 0.07422, 0.8005, 0.03938, 0.7032, 0.04622, 0.6994, 0.04749, 0.8006, 0.04058, 0.7969, 0.05227, 0.9106, 0.05906, 0.9147, 0.05127, 0.9157, 0.1109, 0.9081, 0.1216, 0.9135, 0.1084, 0.9124, 0.07302, 0.699, 0.0613, 0.6941, 0.07544, 0.6941, 0.1377, 0.6987, 0.1309, 0.6934, 0.1394, 0.6933, 0.1366, 0.9099, 0.04526, 0.9076, 0.04596, 0.9164, 0.1378, 0.9152])
me_cube_000.materials.append(mat_iron_001)
me_cube_000.use_remesh_preserve_volume = False
me_cube_000.use_remesh_preserve_attributes = False
me_cube_000.use_mirror_vertex_groups = False
me_cube_000.update()

# ---- objects
ob_bench_leg2_bin = bpy.data.objects.new('bench leg2 bin', me_plane)
ob_bench_leg1_src = bpy.data.objects.new('bench leg1 src', me_plane_001)
ob_bench = bpy.data.objects.new('bench', me_cube_000)

# ---- transforms, parenting, visibility, modifiers, constraints
ob_bench_leg2_bin.location = (0.0, 0.0, 0.0)
ob_bench_leg2_bin.lineart.crease_threshold = 0.0
_m = ob_bench_leg2_bin.modifiers.new('Skin', 'SKIN')
_m.use_smooth_shade = True
_m = ob_bench_leg2_bin.modifiers.new('Bevel', 'BEVEL')
_m.width = 0.009
_m.width_pct = 0.009
_m.segments = 2
ob_bench_leg1_src.location = (0.0, 0.0, 0.0)
ob_bench_leg1_src.lineart.crease_threshold = 0.0
_m = ob_bench_leg1_src.modifiers.new('Skin', 'SKIN')
_m.use_smooth_shade = True
_m = ob_bench_leg1_src.modifiers.new('Mirror', 'MIRROR')
_m.use_axis = (True, True, False)
_m = ob_bench_leg1_src.modifiers.new('Bevel', 'BEVEL')
_m.width = 0.011
_m.width_pct = 0.011
_m.segments = 2
ob_bench.location = (0.0, 0.0, 0.0)
ob_bench.lineart.crease_threshold = 0.0

# ---- collection membership
col_collection.objects.link(ob_bench_leg2_bin)
col_collection.objects.link(ob_bench_leg1_src)
col_collection.objects.link(ob_bench)

# ---- scene / render settings (as saved in the file)
scene.frame_start = 1; scene.frame_end = 250; scene.frame_set(1)
scene.render.engine = 'BLENDER_EEVEE_NEXT'
scene.cycles.use_denoising = False
scene.cycles.samples = 128
scene.cycles.sampling_pattern = 'TABULATED_SOBOL'
scene.cycles.use_adaptive_sampling = False
scene.cycles.use_light_tree = False
scene.view_settings.view_transform = 'Filmic'
bpy.context.view_layer.update()

# ---- added for rendering (the .blend has no active camera and no usable light): camera, sun
cam_auto = bpy.data.cameras.new('AutoCamera')
cam_auto.lens = 50.0
cam_auto.sensor_width = 36.0
cam_auto.clip_end = 1000.0
ob_auto_camera = bpy.data.objects.new('AutoCamera', cam_auto)
scene.collection.objects.link(ob_auto_camera)
ob_auto_camera.location = (0.993538, -1.20037, 1.23193)
ob_auto_camera.rotation_euler = (1.09748, -7.21219e-08, 0.694738)
scene.camera = ob_auto_camera
light_auto_sun = bpy.data.lights.new('AutoSun', 'SUN')
light_auto_sun.energy = 3.0
light_auto_sun.angle = 0.0523599
ob_auto_sun = bpy.data.objects.new('AutoSun', light_auto_sun)
scene.collection.objects.link(ob_auto_sun)
ob_auto_sun.rotation_euler = (0.872665, 0.174533, 0.523599)
bpy.context.view_layer.update()
